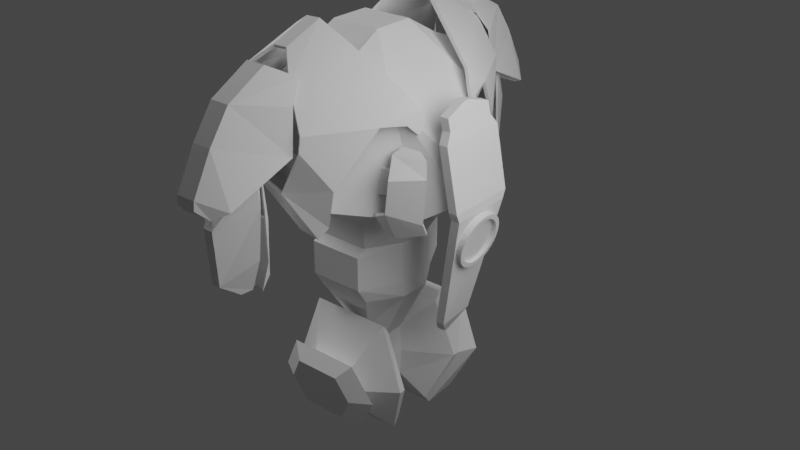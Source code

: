 # Source: p03_RamosD_Droid.blend  (saved by Blender 3.3.6; exported with 4.5.12 LTS)
import bpy
from mathutils import Matrix  # noqa: F401  (used for matrix-valued properties, if any)

bpy.ops.wm.read_factory_settings(use_empty=True)
scene = bpy.context.scene
scene.name = 'Scene'

# ---- collections
col_collection = bpy.data.collections.new('Collection'); scene.collection.children.link(col_collection)

# ---- world
world_world = bpy.data.worlds.new('World'); scene.world = world_world
world_world.use_nodes = True; world_world.node_tree.nodes.clear()
_N = world_world.node_tree.nodes; _L = world_world.node_tree.links
n0 = _N.new('ShaderNodeOutputWorld'); n0.name = 'World Output'; n0.location = (300, 300)
n1 = _N.new('ShaderNodeBackground'); n1.name = 'Background'; n1.location = (10, 300)
n1.inputs[0].default_value = (0.05088, 0.05088, 0.05088, 1.0)
_L.new(n1.outputs[0], n0.inputs[0])
n0.is_active_output = True
world_world.color = (0.05088, 0.05088, 0.05088)
world_world.use_sun_shadow = False
world_world.sun_shadow_jitter_overblur = 0.0

# ---- lights
light_area = bpy.data.lights.new('Area', 'AREA')
light_area.transmission_factor = 0.0
light_area.energy = 7.854
light_area.shadow_soft_size = 1.0
light_area.shadow_maximum_resolution = 0.006
light_area.use_absolute_resolution = True
light_area.size = 1.0
light_area.size_y = 1.0
light_area_001 = bpy.data.lights.new('Area.001', 'AREA')
light_area_001.transmission_factor = 0.0
light_area_001.energy = 7.854
light_area_001.shadow_soft_size = 1.0
light_area_001.shadow_maximum_resolution = 0.006
light_area_001.use_absolute_resolution = True
light_area_001.size = 1.0
light_area_001.size_y = 1.0

# ---- meshes
me_cube_001 = bpy.data.meshes.new('Cube.001')
me_cube_001.from_pydata([(1.264, -1.0, -0.8108), (0.9398, -1.0, 0.8667), (1.264, 1.0, -0.8108), (0.9398, 1.0, 0.8667), (1.509, -1.0, -0.8097), (1.184, -1.0, 0.8667), (1.509, 1.0, -0.8097), (1.184, 1.0, 0.8667), (0.8662, -0.7965, 1.148), (0.8662, 0.7965, 1.148), (1.11, 0.7965, 1.148), (1.11, -0.7965, 1.148), (0.7915, -0.7965, 1.481), (0.7915, 0.7965, 1.481), (1.036, 0.7965, 1.481), (1.036, -0.7965, 1.481), (0.7292, -0.09352, 1.7), (0.7292, 0.09352, 1.7), (0.973, 0.09352, 1.7), (0.973, -0.09352, 1.7), (1.264, 0.8997, -1.051), (1.264, -0.8997, -1.051), (1.509, 0.8997, -1.05), (1.509, -0.8997, -1.05), (0.5423, 0.5615, -4.32), (0.5994, -0.5615, -4.348), (0.7864, 0.5615, -4.32), (0.8434, -0.5615, -4.348), (0.2748, 0.09656, -4.862), (0.2961, -0.09656, -4.872), (0.5188, 0.09656, -4.862), (0.5402, -0.09656, -4.872)], [], [(0, 1, 3, 2), (2, 3, 7, 6), (6, 7, 5, 4), (4, 5, 1, 0), (4, 0, 21, 23), (5, 7, 10, 11), (11, 10, 14, 15), (3, 1, 8, 9), (1, 5, 11, 8), (7, 3, 9, 10), (12, 15, 19, 16), (9, 8, 12, 13), (8, 11, 15, 12), (10, 9, 13, 14), (18, 17, 16, 19), (14, 13, 17, 18), (15, 14, 18, 19), (13, 12, 16, 17), (21, 20, 24, 25), (2, 6, 22, 20), (0, 2, 20, 21), (6, 4, 23, 22), (27, 25, 29, 31), (23, 21, 25, 27), (20, 22, 26, 24), (22, 23, 27, 26), (28, 30, 31, 29), (24, 26, 30, 28), (26, 27, 31, 30), (25, 24, 28, 29)])
_uv = me_cube_001.uv_layers.new(name='UVMap')
_uv.uv.foreach_set('vector', [0.375, 0.0, 0.625, 0.0, 0.625, 0.25, 0.375, 0.25, 0.375, 0.25, 0.625, 0.25, 0.625, 0.5, 0.375, 0.5, 0.375, 0.5, 0.625, 0.5, 0.625, 0.75, 0.375, 0.75, 0.375, 0.75, 0.625, 0.75, 0.625, 1.0, 0.375, 1.0, 0.375, 0.75, 0.375, 1.0, 0.375, 1.0, 0.375, 0.75, 0.625, 0.75, 0.625, 0.5, 0.625, 0.5, 0.625, 0.75, 0.625, 0.75, 0.625, 0.5, 0.625, 0.5, 0.625, 0.75, 0.625, 0.25, 0.625, 0.0, 0.625, 0.0, 0.625, 0.25, 0.625, 1.0, 0.625, 0.75, 0.625, 0.75, 0.625, 1.0, 0.625, 0.5, 0.625, 0.25, 0.625, 0.25, 0.625, 0.5, 0.625, 1.0, 0.625, 0.75, 0.625, 0.75, 0.625, 1.0, 0.625, 0.25, 0.625, 0.0, 0.625, 0.0, 0.625, 0.25, 0.625, 1.0, 0.625, 0.75, 0.625, 0.75, 0.625, 1.0, 0.625, 0.5, 0.625, 0.25, 0.625, 0.25, 0.625, 0.5, 0.625, 0.5, 0.875, 0.5, 0.875, 0.75, 0.625, 0.75, 0.625, 0.5, 0.625, 0.25, 0.625, 0.25, 0.625, 0.5, 0.625, 0.75, 0.625, 0.5, 0.625, 0.5, 0.625, 0.75, 0.625, 0.25, 0.625, 0.0, 0.625, 0.0, 0.625, 0.25, 0.375, 0.0, 0.375, 0.25, 0.375, 0.25, 0.375, 0.0, 0.375, 0.25, 0.375, 0.5, 0.375, 0.5, 0.375, 0.25, 0.375, 0.0, 0.375, 0.25, 0.375, 0.25, 0.375, 0.0, 0.375, 0.5, 0.375, 0.75, 0.375, 0.75, 0.375, 0.5, 0.375, 0.75, 0.375, 1.0, 0.375, 1.0, 0.375, 0.75, 0.375, 0.75, 0.375, 1.0, 0.375, 1.0, 0.375, 0.75, 0.375, 0.25, 0.375, 0.5, 0.375, 0.5, 0.375, 0.25, 0.375, 0.5, 0.375, 0.75, 0.375, 0.75, 0.375, 0.5, 0.125, 0.5, 0.375, 0.5, 0.375, 0.75, 0.125, 0.75, 0.375, 0.25, 0.375, 0.5, 0.375, 0.5, 0.375, 0.25, 0.375, 0.5, 0.375, 0.75, 0.375, 0.75, 0.375, 0.5, 0.375, 0.0, 0.375, 0.25, 0.375, 0.25, 0.375, 0.0])
me_cube_001.update()
me_cylinder_001 = bpy.data.meshes.new('Cylinder.001')
me_cylinder_001.from_pydata([(1.149e-07, 1.0, -0.1428), (-1.723e-08, 0.8315, 0.107), (0.1951, 0.9808, -0.1428), (0.1622, 0.8155, 0.107), (0.3827, 0.9239, -0.1428), (0.3182, 0.7682, 0.107), (0.5556, 0.8315, -0.1428), (0.4619, 0.6913, 0.107), (0.7071, 0.7071, -0.1428), (0.5879, 0.5879, 0.107), (0.8315, 0.5556, -0.1428), (0.6913, 0.4619, 0.107), (0.9239, 0.3827, -0.1428), (0.7682, 0.3182, 0.107), (0.9808, 0.1951, -0.1428), (0.8155, 0.1622, 0.107), (1.0, -7.451e-10, -0.1428), (0.8315, -7.451e-10, 0.107), (0.9808, -0.1951, -0.1428), (0.8155, -0.1622, 0.107), (0.9239, -0.3827, -0.1428), (0.7682, -0.3182, 0.107), (0.8315, -0.5556, -0.1428), (0.6913, -0.4619, 0.107), (0.7071, -0.7071, -0.1428), (0.5879, -0.5879, 0.107), (0.5556, -0.8315, -0.1428), (0.4619, -0.6913, 0.107), (0.3827, -0.9239, -0.1428), (0.3182, -0.7682, 0.107), (0.1951, -0.9808, -0.1428), (0.1622, -0.8155, 0.107), (1.149e-07, -1.0, -0.1428), (-1.723e-08, -0.8315, 0.107), (-0.1951, -0.9808, -0.1428), (-0.1622, -0.8155, 0.107), (-0.3827, -0.9239, -0.1428), (-0.3182, -0.7682, 0.107), (-0.5556, -0.8315, -0.1428), (-0.4619, -0.6913, 0.107), (-0.7071, -0.7071, -0.1428), (-0.5879, -0.5879, 0.107), (-0.8315, -0.5556, -0.1428), (-0.6913, -0.4619, 0.107), (-0.9239, -0.3827, -0.1428), (-0.7682, -0.3182, 0.107), (-0.9808, -0.1951, -0.1428), (-0.8155, -0.1622, 0.107), (-1.0, -7.451e-10, -0.1428), (-0.8315, -7.451e-10, 0.107), (-0.9808, 0.1951, -0.1428), (-0.8155, 0.1622, 0.107), (-0.9239, 0.3827, -0.1428), (-0.7682, 0.3182, 0.107), (-0.8315, 0.5556, -0.1428), (-0.6913, 0.4619, 0.107), (-0.7071, 0.7071, -0.1428), (-0.5879, 0.5879, 0.107), (-0.5556, 0.8315, -0.1428), (-0.4619, 0.6913, 0.107), (-0.3827, 0.9239, -0.1428), (-0.3182, 0.7682, 0.107), (-0.1951, 0.9808, -0.1428), (-0.1622, 0.8155, 0.107), (0.1951, 0.9808, 0.107), (-1.723e-08, 1.0, 0.107), (0.3827, 0.9239, 0.107), (0.5556, 0.8315, 0.107), (0.7071, 0.7071, 0.107), (0.8315, 0.5556, 0.107), (0.9239, 0.3827, 0.107), (0.9808, 0.1951, 0.107), (1.0, -7.451e-10, 0.107), (0.9808, -0.1951, 0.107), (0.9239, -0.3827, 0.107), (0.8315, -0.5556, 0.107), (0.7071, -0.7071, 0.107), (0.5556, -0.8315, 0.107), (0.3827, -0.9239, 0.107), (0.1951, -0.9808, 0.107), (-1.723e-08, -1.0, 0.107), (-0.1951, -0.9808, 0.107), (-0.3827, -0.9239, 0.107), (-0.5556, -0.8315, 0.107), (-0.7071, -0.7071, 0.107), (-0.8315, -0.5556, 0.107), (-0.9239, -0.3827, 0.107), (-0.9808, -0.1951, 0.107), (-1.0, -7.451e-10, 0.107), (-0.9808, 0.1951, 0.107), (-0.9239, 0.3827, 0.107), (-0.8315, 0.5556, 0.107), (-0.7071, 0.7071, 0.107), (-0.5556, 0.8315, 0.107), (-0.3827, 0.9239, 0.107), (-0.1951, 0.9808, 0.107), (-9.398e-05, -0.0004723, -0.03556), (-2.51e-08, -0.0004816, -0.03556), (-0.0001843, -0.0004449, -0.03556), (-0.0002677, -0.0004004, -0.03556), (-0.0003406, -0.0003406, -0.03556), (-0.0004004, -0.0002677, -0.03556), (-0.000445, -0.0001843, -0.03556), (-0.0004723, -9.397e-05, -0.03556), (-0.0004816, -7.451e-10, -0.03556), (-0.0004723, 9.397e-05, -0.03556), (-0.000445, 0.0001843, -0.03556), (-0.0004004, 0.0002677, -0.03556), (-0.0003406, 0.0003406, -0.03556), (-0.0002677, 0.0004004, -0.03556), (-0.0001843, 0.0004449, -0.03556), (-9.398e-05, 0.0004723, -0.03556), (-2.51e-08, 0.0004816, -0.03556), (9.395e-05, 0.0004723, -0.03556), (0.0001843, 0.0004449, -0.03556), (0.0002677, 0.0004004, -0.03556), (0.0003406, 0.0003406, -0.03556), (0.0004003, 0.0002677, -0.03556), (0.0004449, 0.0001843, -0.03556), (0.0004723, 9.397e-05, -0.03556), (0.0004816, -7.451e-10, -0.03556), (0.0004723, -9.397e-05, -0.03556), (0.0004449, -0.0001843, -0.03556), (0.0004003, -0.0002677, -0.03556), (0.0003406, -0.0003406, -0.03556), (0.0002677, -0.0004004, -0.03556), (0.0001843, -0.0004449, -0.03556), (9.396e-05, -0.0004724, -0.03556), (0.1622, 0.8155, -0.03556), (-2.51e-08, 0.8315, -0.03556), (0.3182, 0.7682, -0.03556), (0.4619, 0.6913, -0.03556), (0.5879, 0.5879, -0.03556), (0.6913, 0.4619, -0.03556), (0.7682, 0.3182, -0.03556), (0.8155, 0.1622, -0.03556), (0.8315, -7.451e-10, -0.03556), (0.8155, -0.1622, -0.03556), (0.7682, -0.3182, -0.03556), (0.6913, -0.4619, -0.03556), (0.5879, -0.5879, -0.03556), (0.4619, -0.6913, -0.03556), (0.3182, -0.7682, -0.03556), (0.1622, -0.8155, -0.03556), (-2.51e-08, -0.8315, -0.03556), (-0.1622, -0.8155, -0.03556), (-0.3182, -0.7682, -0.03556), (-0.4619, -0.6913, -0.03556), (-0.5879, -0.5879, -0.03556), (-0.6913, -0.4619, -0.03556), (-0.7682, -0.3182, -0.03556), (-0.8155, -0.1622, -0.03556), (-0.8315, -7.451e-10, -0.03556), (-0.8155, 0.1622, -0.03556), (-0.7682, 0.3182, -0.03556), (-0.6913, 0.4619, -0.03556), (-0.5879, 0.5879, -0.03556), (-0.4619, 0.6913, -0.03556), (-0.3182, 0.7682, -0.03556), (-0.1622, 0.8155, -0.03556)], [], [(0, 65, 64, 2), (2, 64, 66, 4), (4, 66, 67, 6), (6, 67, 68, 8), (8, 68, 69, 10), (10, 69, 70, 12), (12, 70, 71, 14), (14, 71, 72, 16), (16, 72, 73, 18), (18, 73, 74, 20), (20, 74, 75, 22), (22, 75, 76, 24), (24, 76, 77, 26), (26, 77, 78, 28), (28, 78, 79, 30), (30, 79, 80, 32), (32, 80, 81, 34), (34, 81, 82, 36), (36, 82, 83, 38), (38, 83, 84, 40), (40, 84, 85, 42), (42, 85, 86, 44), (44, 86, 87, 46), (46, 87, 88, 48), (48, 88, 89, 50), (50, 89, 90, 52), (52, 90, 91, 54), (54, 91, 92, 56), (56, 92, 93, 58), (58, 93, 94, 60), (45, 43, 149, 150), (60, 94, 95, 62), (62, 95, 65, 0), (0, 2, 4, 6, 8, 10, 12, 14, 16, 18, 20, 22, 24, 26, 28, 30, 32, 34, 36, 38, 40, 42, 44, 46, 48, 50, 52, 54, 56, 58, 60, 62), (1, 3, 64, 65), (3, 5, 66, 64), (5, 7, 67, 66), (7, 9, 68, 67), (9, 11, 69, 68), (11, 13, 70, 69), (13, 15, 71, 70), (15, 17, 72, 71), (17, 19, 73, 72), (19, 21, 74, 73), (21, 23, 75, 74), (23, 25, 76, 75), (25, 27, 77, 76), (27, 29, 78, 77), (29, 31, 79, 78), (31, 33, 80, 79), (33, 35, 81, 80), (35, 37, 82, 81), (37, 39, 83, 82), (39, 41, 84, 83), (41, 43, 85, 84), (43, 45, 86, 85), (45, 47, 87, 86), (47, 49, 88, 87), (49, 51, 89, 88), (51, 53, 90, 89), (53, 55, 91, 90), (55, 57, 92, 91), (57, 59, 93, 92), (59, 61, 94, 93), (61, 63, 95, 94), (63, 1, 65, 95), (96, 97, 127, 126, 125, 124, 123, 122, 121, 120, 119, 118, 117, 116, 115, 114, 113, 112, 111, 110, 109, 108, 107, 106, 105, 104, 103, 102, 101, 100, 99, 98), (19, 17, 136, 137), (47, 45, 150, 151), (21, 19, 137, 138), (49, 47, 151, 152), (23, 21, 138, 139), (51, 49, 152, 153), (25, 23, 139, 140), (53, 51, 153, 154), (27, 25, 140, 141), (55, 53, 154, 155), (29, 27, 141, 142), (3, 1, 129, 128), (57, 55, 155, 156), (31, 29, 142, 143), (5, 3, 128, 130), (59, 57, 156, 157), (33, 31, 143, 144), (7, 5, 130, 131), (61, 59, 157, 158), (35, 33, 144, 145), (9, 7, 131, 132), (63, 61, 158, 159), (37, 35, 145, 146), (11, 9, 132, 133), (1, 63, 159, 129), (39, 37, 146, 147), (13, 11, 133, 134), (41, 39, 147, 148), (15, 13, 134, 135), (43, 41, 148, 149), (17, 15, 135, 136), (97, 96, 128, 129), (96, 98, 130, 128), (98, 99, 131, 130), (99, 100, 132, 131), (100, 101, 133, 132), (101, 102, 134, 133), (102, 103, 135, 134), (103, 104, 136, 135), (104, 105, 137, 136), (105, 106, 138, 137), (106, 107, 139, 138), (107, 108, 140, 139), (108, 109, 141, 140), (109, 110, 142, 141), (110, 111, 143, 142), (111, 112, 144, 143), (112, 113, 145, 144), (113, 114, 146, 145), (114, 115, 147, 146), (115, 116, 148, 147), (116, 117, 149, 148), (117, 118, 150, 149), (118, 119, 151, 150), (119, 120, 152, 151), (120, 121, 153, 152), (121, 122, 154, 153), (122, 123, 155, 154), (123, 124, 156, 155), (124, 125, 157, 156), (125, 126, 158, 157), (126, 127, 159, 158), (127, 97, 129, 159)])
_uv = me_cylinder_001.uv_layers.new(name='UVMap')
_uv.uv.foreach_set('vector', [1.0, 0.5, 1.0, 1.0, 0.9688, 1.0, 0.9688, 0.5, 0.9688, 0.5, 0.9688, 1.0, 0.9375, 1.0, 0.9375, 0.5, 0.9375, 0.5, 0.9375, 1.0, 0.9062, 1.0, 0.9062, 0.5, 0.9062, 0.5, 0.9062, 1.0, 0.875, 1.0, 0.875, 0.5, 0.875, 0.5, 0.875, 1.0, 0.8438, 1.0, 0.8438, 0.5, 0.8438, 0.5, 0.8438, 1.0, 0.8125, 1.0, 0.8125, 0.5, 0.8125, 0.5, 0.8125, 1.0, 0.7812, 1.0, 0.7812, 0.5, 0.7812, 0.5, 0.7812, 1.0, 0.75, 1.0, 0.75, 0.5, 0.75, 0.5, 0.75, 1.0, 0.7188, 1.0, 0.7188, 0.5, 0.7188, 0.5, 0.7188, 1.0, 0.6875, 1.0, 0.6875, 0.5, 0.6875, 0.5, 0.6875, 1.0, 0.6562, 1.0, 0.6562, 0.5, 0.6562, 0.5, 0.6562, 1.0, 0.625, 1.0, 0.625, 0.5, 0.625, 0.5, 0.625, 1.0, 0.5938, 1.0, 0.5938, 0.5, 0.5938, 0.5, 0.5938, 1.0, 0.5625, 1.0, 0.5625, 0.5, 0.5625, 0.5, 0.5625, 1.0, 0.5312, 1.0, 0.5312, 0.5, 0.5312, 0.5, 0.5312, 1.0, 0.5, 1.0, 0.5, 0.5, 0.5, 0.5, 0.5, 1.0, 0.4688, 1.0, 0.4688, 0.5, 0.4688, 0.5, 0.4688, 1.0, 0.4375, 1.0, 0.4375, 0.5, 0.4375, 0.5, 0.4375, 1.0, 0.4062, 1.0, 0.4062, 0.5, 0.4062, 0.5, 0.4062, 1.0, 0.375, 1.0, 0.375, 0.5, 0.375, 0.5, 0.375, 1.0, 0.3438, 1.0, 0.3438, 0.5, 0.3438, 0.5, 0.3438, 1.0, 0.3125, 1.0, 0.3125, 0.5, 0.3125, 0.5, 0.3125, 1.0, 0.2812, 1.0, 0.2812, 0.5, 0.2812, 0.5, 0.2812, 1.0, 0.25, 1.0, 0.25, 0.5, 0.25, 0.5, 0.25, 1.0, 0.2188, 1.0, 0.2188, 0.5, 0.2188, 0.5, 0.2188, 1.0, 0.1875, 1.0, 0.1875, 0.5, 0.1875, 0.5, 0.1875, 1.0, 0.1562, 1.0, 0.1562, 0.5, 0.1562, 0.5, 0.1562, 1.0, 0.125, 1.0, 0.125, 0.5, 0.125, 0.5, 0.125, 1.0, 0.09375, 1.0, 0.09375, 0.5, 0.09375, 0.5, 0.09375, 1.0, 0.0625, 1.0, 0.0625, 0.5, 0.06564, 0.1736, 0.08408, 0.1391, 0.08408, 0.1391, 0.06564, 0.1736, 0.0625, 0.5, 0.0625, 1.0, 0.03125, 1.0, 0.03125, 0.5, 0.03125, 0.5, 0.03125, 1.0, 0.0, 1.0, 0.0, 0.5, 0.75, 0.49, 0.7968, 0.4854, 0.8418, 0.4717, 0.8833, 0.4496, 0.9197, 0.4197, 0.9496, 0.3833, 0.9717, 0.3418, 0.9854, 0.2968, 0.99, 0.25, 0.9854, 0.2032, 0.9717, 0.1582, 0.9496, 0.1167, 0.9197, 0.08029, 0.8833, 0.05045, 0.8418, 0.02827, 0.7968, 0.01461, 0.75, 0.01, 0.7032, 0.01461, 0.6582, 0.02827, 0.6167, 0.05045, 0.5803, 0.08029, 0.5504, 0.1167, 0.5283, 0.1582, 0.5146, 0.2032, 0.51, 0.25, 0.5146, 0.2968, 0.5283, 0.3418, 0.5504, 0.3833, 0.5803, 0.4197, 0.6167, 0.4496, 0.6582, 0.4717, 0.7032, 0.4854, 0.25, 0.4496, 0.2889, 0.4457, 0.2968, 0.4854, 0.25, 0.49, 0.2889, 0.4457, 0.3264, 0.4344, 0.3418, 0.4717, 0.2968, 0.4854, 0.3264, 0.4344, 0.3609, 0.4159, 0.3833, 0.4496, 0.3418, 0.4717, 0.3609, 0.4159, 0.3911, 0.3911, 0.4197, 0.4197, 0.3833, 0.4496, 0.3911, 0.3911, 0.4159, 0.3609, 0.4496, 0.3833, 0.4197, 0.4197, 0.4159, 0.3609, 0.4344, 0.3264, 0.4717, 0.3418, 0.4496, 0.3833, 0.4344, 0.3264, 0.4457, 0.2889, 0.4854, 0.2968, 0.4717, 0.3418, 0.4457, 0.2889, 0.4496, 0.25, 0.49, 0.25, 0.4854, 0.2968, 0.4496, 0.25, 0.4457, 0.2111, 0.4854, 0.2032, 0.49, 0.25, 0.4457, 0.2111, 0.4344, 0.1736, 0.4717, 0.1582, 0.4854, 0.2032, 0.4344, 0.1736, 0.4159, 0.1391, 0.4496, 0.1167, 0.4717, 0.1582, 0.4159, 0.1391, 0.3911, 0.1089, 0.4197, 0.08029, 0.4496, 0.1167, 0.3911, 0.1089, 0.3609, 0.08408, 0.3833, 0.05045, 0.4197, 0.08029, 0.3609, 0.08408, 0.3264, 0.06564, 0.3418, 0.02827, 0.3833, 0.05045, 0.3264, 0.06564, 0.2889, 0.05428, 0.2968, 0.01461, 0.3418, 0.02827, 0.2889, 0.05428, 0.25, 0.05045, 0.25, 0.01, 0.2968, 0.01461, 0.25, 0.05045, 0.2111, 0.05428, 0.2032, 0.01461, 0.25, 0.01, 0.2111, 0.05428, 0.1736, 0.06564, 0.1582, 0.02827, 0.2032, 0.01461, 0.1736, 0.06564, 0.1391, 0.08408, 0.1167, 0.05045, 0.1582, 0.02827, 0.1391, 0.08408, 0.1089, 0.1089, 0.08029, 0.08029, 0.1167, 0.05045, 0.1089, 0.1089, 0.08408, 0.1391, 0.05045, 0.1167, 0.08029, 0.08029, 0.08408, 0.1391, 0.06564, 0.1736, 0.02827, 0.1582, 0.05045, 0.1167, 0.06564, 0.1736, 0.05428, 0.2111, 0.01461, 0.2032, 0.02827, 0.1582, 0.05428, 0.2111, 0.05045, 0.25, 0.01, 0.25, 0.01461, 0.2032, 0.05045, 0.25, 0.05428, 0.2889, 0.01461, 0.2968, 0.01, 0.25, 0.05428, 0.2889, 0.06564, 0.3264, 0.02827, 0.3418, 0.01461, 0.2968, 0.06564, 0.3264, 0.08408, 0.3609, 0.05045, 0.3833, 0.02827, 0.3418, 0.08408, 0.3609, 0.1089, 0.3911, 0.08029, 0.4197, 0.05045, 0.3833, 0.1089, 0.3911, 0.1391, 0.4159, 0.1167, 0.4496, 0.08029, 0.4197, 0.1391, 0.4159, 0.1736, 0.4344, 0.1582, 0.4717, 0.1167, 0.4496, 0.1736, 0.4344, 0.2111, 0.4457, 0.2032, 0.4854, 0.1582, 0.4717, 0.2111, 0.4457, 0.25, 0.4496, 0.25, 0.49, 0.2032, 0.4854, 0.25, 0.2499, 0.25, 0.2499, 0.25, 0.2499, 0.25, 0.2499, 0.2501, 0.2499, 0.2501, 0.2499, 0.2501, 0.2499, 0.2501, 0.25, 0.2501, 0.25, 0.2501, 0.25, 0.2501, 0.25, 0.2501, 0.25, 0.2501, 0.2501, 0.2501, 0.2501, 0.2501, 0.2501, 0.25, 0.2501, 0.25, 0.2501, 0.25, 0.2501, 0.25, 0.2501, 0.25, 0.2501, 0.2499, 0.2501, 0.2499, 0.2501, 0.2499, 0.2501, 0.2499, 0.25, 0.2499, 0.25, 0.2499, 0.25, 0.2499, 0.25, 0.2499, 0.25, 0.2499, 0.2499, 0.2499, 0.2499, 0.2499, 0.2499, 0.25, 0.2499, 0.4457, 0.2111, 0.4496, 0.25, 0.4496, 0.25, 0.4457, 0.2111, 0.05428, 0.2111, 0.06564, 0.1736, 0.06564, 0.1736, 0.05428, 0.2111, 0.4344, 0.1736, 0.4457, 0.2111, 0.4457, 0.2111, 0.4344, 0.1736, 0.05045, 0.25, 0.05428, 0.2111, 0.05428, 0.2111, 0.05045, 0.25, 0.4159, 0.1391, 0.4344, 0.1736, 0.4344, 0.1736, 0.4159, 0.1391, 0.05428, 0.2889, 0.05045, 0.25, 0.05045, 0.25, 0.05428, 0.2889, 0.3911, 0.1089, 0.4159, 0.1391, 0.4159, 0.1391, 0.3911, 0.1089, 0.06564, 0.3264, 0.05428, 0.2889, 0.05428, 0.2889, 0.06564, 0.3264, 0.3609, 0.08408, 0.3911, 0.1089, 0.3911, 0.1089, 0.3609, 0.08408, 0.08408, 0.3609, 0.06564, 0.3264, 0.06564, 0.3264, 0.08408, 0.3609, 0.3264, 0.06564, 0.3609, 0.08408, 0.3609, 0.08408, 0.3264, 0.06564, 0.2889, 0.4457, 0.25, 0.4496, 0.25, 0.4496, 0.2889, 0.4457, 0.1089, 0.3911, 0.08408, 0.3609, 0.08408, 0.3609, 0.1089, 0.3911, 0.2889, 0.05428, 0.3264, 0.06564, 0.3264, 0.06564, 0.2889, 0.05428, 0.3264, 0.4344, 0.2889, 0.4457, 0.2889, 0.4457, 0.3264, 0.4344, 0.1391, 0.4159, 0.1089, 0.3911, 0.1089, 0.3911, 0.1391, 0.4159, 0.25, 0.05045, 0.2889, 0.05428, 0.2889, 0.05428, 0.25, 0.05045, 0.3609, 0.4159, 0.3264, 0.4344, 0.3264, 0.4344, 0.3609, 0.4159, 0.1736, 0.4344, 0.1391, 0.4159, 0.1391, 0.4159, 0.1736, 0.4344, 0.2111, 0.05428, 0.25, 0.05045, 0.25, 0.05045, 0.2111, 0.05428, 0.3911, 0.3911, 0.3609, 0.4159, 0.3609, 0.4159, 0.3911, 0.3911, 0.2111, 0.4457, 0.1736, 0.4344, 0.1736, 0.4344, 0.2111, 0.4457, 0.1736, 0.06564, 0.2111, 0.05428, 0.2111, 0.05428, 0.1736, 0.06564, 0.4159, 0.3609, 0.3911, 0.3911, 0.3911, 0.3911, 0.4159, 0.3609, 0.25, 0.4496, 0.2111, 0.4457, 0.2111, 0.4457, 0.25, 0.4496, 0.1391, 0.08408, 0.1736, 0.06564, 0.1736, 0.06564, 0.1391, 0.08408, 0.4344, 0.3264, 0.4159, 0.3609, 0.4159, 0.3609, 0.4344, 0.3264, 0.1089, 0.1089, 0.1391, 0.08408, 0.1391, 0.08408, 0.1089, 0.1089, 0.4457, 0.2889, 0.4344, 0.3264, 0.4344, 0.3264, 0.4457, 0.2889, 0.08408, 0.1391, 0.1089, 0.1089, 0.1089, 0.1089, 0.08408, 0.1391, 0.4496, 0.25, 0.4457, 0.2889, 0.4457, 0.2889, 0.4496, 0.25, 0.25, 0.2499, 0.25, 0.2499, 0.2889, 0.4457, 0.25, 0.4496, 0.25, 0.2499, 0.25, 0.2499, 0.3264, 0.4344, 0.2889, 0.4457, 0.25, 0.2499, 0.2499, 0.2499, 0.3609, 0.4159, 0.3264, 0.4344, 0.2499, 0.2499, 0.2499, 0.2499, 0.3911, 0.3911, 0.3609, 0.4159, 0.2499, 0.2499, 0.2499, 0.2499, 0.4159, 0.3609, 0.3911, 0.3911, 0.2499, 0.2499, 0.2499, 0.25, 0.4344, 0.3264, 0.4159, 0.3609, 0.2499, 0.25, 0.2499, 0.25, 0.4457, 0.2889, 0.4344, 0.3264, 0.2499, 0.25, 0.2499, 0.25, 0.4496, 0.25, 0.4457, 0.2889, 0.2499, 0.25, 0.2499, 0.25, 0.4457, 0.2111, 0.4496, 0.25, 0.2499, 0.25, 0.2499, 0.25, 0.4344, 0.1736, 0.4457, 0.2111, 0.2499, 0.25, 0.2499, 0.2501, 0.4159, 0.1391, 0.4344, 0.1736, 0.2499, 0.2501, 0.2499, 0.2501, 0.3911, 0.1089, 0.4159, 0.1391, 0.2499, 0.2501, 0.2499, 0.2501, 0.3609, 0.08408, 0.3911, 0.1089, 0.2499, 0.2501, 0.25, 0.2501, 0.3264, 0.06564, 0.3609, 0.08408, 0.25, 0.2501, 0.25, 0.2501, 0.2889, 0.05428, 0.3264, 0.06564, 0.25, 0.2501, 0.25, 0.2501, 0.25, 0.05045, 0.2889, 0.05428, 0.25, 0.2501, 0.25, 0.2501, 0.2111, 0.05428, 0.25, 0.05045, 0.25, 0.2501, 0.25, 0.2501, 0.1736, 0.06564, 0.2111, 0.05428, 0.25, 0.2501, 0.2501, 0.2501, 0.1391, 0.08408, 0.1736, 0.06564, 0.2501, 0.2501, 0.2501, 0.2501, 0.1089, 0.1089, 0.1391, 0.08408, 0.2501, 0.2501, 0.2501, 0.2501, 0.08408, 0.1391, 0.1089, 0.1089, 0.2501, 0.2501, 0.2501, 0.25, 0.06564, 0.1736, 0.08408, 0.1391, 0.2501, 0.25, 0.2501, 0.25, 0.05428, 0.2111, 0.06564, 0.1736, 0.2501, 0.25, 0.2501, 0.25, 0.05045, 0.25, 0.05428, 0.2111, 0.2501, 0.25, 0.2501, 0.25, 0.05428, 0.2889, 0.05045, 0.25, 0.2501, 0.25, 0.2501, 0.25, 0.06564, 0.3264, 0.05428, 0.2889, 0.2501, 0.25, 0.2501, 0.2499, 0.08408, 0.3609, 0.06564, 0.3264, 0.2501, 0.2499, 0.2501, 0.2499, 0.1089, 0.3911, 0.08408, 0.3609, 0.2501, 0.2499, 0.2501, 0.2499, 0.1391, 0.4159, 0.1089, 0.3911, 0.2501, 0.2499, 0.25, 0.2499, 0.1736, 0.4344, 0.1391, 0.4159, 0.25, 0.2499, 0.25, 0.2499, 0.2111, 0.4457, 0.1736, 0.4344, 0.25, 0.2499, 0.25, 0.2499, 0.25, 0.4496, 0.2111, 0.4457])
me_cylinder_001.update()
me_plane = bpy.data.meshes.new('Plane')
me_plane.from_pydata([(-0.8249, 1.318, 0.2065), (-0.9257, 1.699, -0.544), (-0.4605, 2.143, -0.3059), (0.4158, 2.141, -0.4153), (-0.4701, 1.515, 0.3756), (0.7306, 1.481, 0.2442), (-0.982, 1.257, -0.02336), (-1.066, 1.439, -0.4183), (1.235, 1.65, -0.4866), (1.071, 1.29, 0.2191), (0.5075, 2.203, -0.6785), (1.007, 1.867, -0.6668), (-0.8249, -1.318, 0.2065), (-0.9257, -1.699, -0.544), (-0.4605, -2.143, -0.3059), (0.4158, -2.141, -0.4153), (-0.4701, -1.515, 0.3756), (0.7306, -1.481, 0.2442), (-0.982, -1.257, -0.02336), (-1.066, -1.439, -0.4183), (1.235, -1.65, -0.4866), (1.071, -1.29, 0.2191), (0.5075, -2.203, -0.6785), (1.007, -1.867, -0.6668), (-0.7621, 1.266, 0.1675), (-0.8626, 1.647, -0.5828), (-0.4327, 2.072, -0.3682), (0.3855, 2.069, -0.4656), (-0.437, 1.445, 0.315), (0.6996, 1.412, 0.1909), (-0.9159, 1.207, -0.05853), (-0.9997, 1.389, -0.4535), (1.191, 1.583, -0.5274), (1.028, 1.224, 0.1746), (0.4616, 2.132, -0.7093), (0.9613, 1.796, -0.6976), (-0.7621, -1.266, 0.1675), (-0.8626, -1.647, -0.5828), (-0.4327, -2.072, -0.3682), (0.3855, -2.069, -0.4656), (-0.437, -1.445, 0.315), (0.6996, -1.412, 0.1909), (-0.9159, -1.207, -0.05853), (-0.9997, -1.389, -0.4535), (1.191, -1.583, -0.5274), (1.028, -1.224, 0.1746), (0.4616, -2.132, -0.7093), (0.9613, -1.796, -0.6976)], [], [(4, 5, 3, 2), (4, 2, 1, 0), (0, 1, 7, 6), (3, 5, 9, 8), (3, 8, 11, 10), (16, 14, 15, 17), (16, 12, 13, 14), (12, 18, 19, 13), (15, 20, 21, 17), (15, 22, 23, 20), (28, 26, 27, 29), (28, 24, 25, 26), (24, 30, 31, 25), (27, 32, 33, 29), (27, 34, 35, 32), (40, 41, 39, 38), (40, 38, 37, 36), (36, 37, 43, 42), (39, 41, 45, 44), (39, 44, 47, 46), (1, 2, 26, 25), (4, 0, 24, 28), (2, 3, 27, 26), (5, 4, 28, 29), (6, 7, 31, 30), (0, 6, 30, 24), (7, 1, 25, 31), (8, 9, 33, 32), (9, 5, 29, 33), (10, 11, 35, 34), (3, 10, 34, 27), (11, 8, 32, 35), (14, 13, 37, 38), (12, 16, 40, 36), (15, 14, 38, 39), (16, 17, 41, 40), (19, 18, 42, 43), (18, 12, 36, 42), (13, 19, 43, 37), (21, 20, 44, 45), (17, 21, 45, 41), (23, 22, 46, 47), (22, 15, 39, 46), (20, 23, 47, 44)])
_uv = me_plane.uv_layers.new(name='UVMap')
_uv.uv.foreach_set('vector', [0.0, 0.5, 1.0, 0.5, 1.0, 1.0, 0.0, 1.0, 0.0, 0.5, 0.0, 1.0, 0.0, 1.0, 0.0, 0.5, 0.0, 0.5, 0.0, 1.0, 0.0, 1.0, 0.0, 0.5, 1.0, 1.0, 1.0, 0.5, 1.0, 0.5, 1.0, 1.0, 1.0, 1.0, 1.0, 1.0, 1.0, 1.0, 1.0, 1.0, 0.0, 0.5, 0.0, 1.0, 1.0, 1.0, 1.0, 0.5, 0.0, 0.5, 0.0, 0.5, 0.0, 1.0, 0.0, 1.0, 0.0, 0.5, 0.0, 0.5, 0.0, 1.0, 0.0, 1.0, 1.0, 1.0, 1.0, 1.0, 1.0, 0.5, 1.0, 0.5, 1.0, 1.0, 1.0, 1.0, 1.0, 1.0, 1.0, 1.0, 0.0, 0.5, 0.0, 1.0, 1.0, 1.0, 1.0, 0.5, 0.0, 0.5, 0.0, 0.5, 0.0, 1.0, 0.0, 1.0, 0.0, 0.5, 0.0, 0.5, 0.0, 1.0, 0.0, 1.0, 1.0, 1.0, 1.0, 1.0, 1.0, 0.5, 1.0, 0.5, 1.0, 1.0, 1.0, 1.0, 1.0, 1.0, 1.0, 1.0, 0.0, 0.5, 1.0, 0.5, 1.0, 1.0, 0.0, 1.0, 0.0, 0.5, 0.0, 1.0, 0.0, 1.0, 0.0, 0.5, 0.0, 0.5, 0.0, 1.0, 0.0, 1.0, 0.0, 0.5, 1.0, 1.0, 1.0, 0.5, 1.0, 0.5, 1.0, 1.0, 1.0, 1.0, 1.0, 1.0, 1.0, 1.0, 1.0, 1.0, 0.0, 1.0, 0.0, 1.0, 0.0, 1.0, 0.0, 1.0, 0.0, 0.5, 0.0, 0.5, 0.0, 0.5, 0.0, 0.5, 0.0, 1.0, 1.0, 1.0, 1.0, 1.0, 0.0, 1.0, 1.0, 0.5, 0.0, 0.5, 0.0, 0.5, 1.0, 0.5, 0.0, 0.5, 0.0, 1.0, 0.0, 1.0, 0.0, 0.5, 0.0, 0.5, 0.0, 0.5, 0.0, 0.5, 0.0, 0.5, 0.0, 1.0, 0.0, 1.0, 0.0, 1.0, 0.0, 1.0, 1.0, 1.0, 1.0, 0.5, 1.0, 0.5, 1.0, 1.0, 1.0, 0.5, 1.0, 0.5, 1.0, 0.5, 1.0, 0.5, 1.0, 1.0, 1.0, 1.0, 1.0, 1.0, 1.0, 1.0, 1.0, 1.0, 1.0, 1.0, 1.0, 1.0, 1.0, 1.0, 1.0, 1.0, 1.0, 1.0, 1.0, 1.0, 1.0, 1.0, 0.0, 1.0, 0.0, 1.0, 0.0, 1.0, 0.0, 1.0, 0.0, 0.5, 0.0, 0.5, 0.0, 0.5, 0.0, 0.5, 1.0, 1.0, 0.0, 1.0, 0.0, 1.0, 1.0, 1.0, 0.0, 0.5, 1.0, 0.5, 1.0, 0.5, 0.0, 0.5, 0.0, 1.0, 0.0, 0.5, 0.0, 0.5, 0.0, 1.0, 0.0, 0.5, 0.0, 0.5, 0.0, 0.5, 0.0, 0.5, 0.0, 1.0, 0.0, 1.0, 0.0, 1.0, 0.0, 1.0, 1.0, 0.5, 1.0, 1.0, 1.0, 1.0, 1.0, 0.5, 1.0, 0.5, 1.0, 0.5, 1.0, 0.5, 1.0, 0.5, 1.0, 1.0, 1.0, 1.0, 1.0, 1.0, 1.0, 1.0, 1.0, 1.0, 1.0, 1.0, 1.0, 1.0, 1.0, 1.0, 1.0, 1.0, 1.0, 1.0, 1.0, 1.0, 1.0, 1.0])
me_plane.update()
me_plane_001 = bpy.data.meshes.new('Plane.001')
me_plane_001.from_pydata([(0.2772, 0.8848, 1.572), (0.681, 2.853, 0.8574), (-0.6027, 2.307, 0.06411), (-0.1288, 2.677, 0.4767), (-0.9308, 1.473, 0.06884), (-0.5356, 1.269, 0.5755), (0.7439, 1.556, 1.515), (0.9749, 2.888, 0.8394), (0.5868, 0.7454, 1.747), (0.8259, 1.028, 1.692), (0.8355, 0.6786, 1.857), (1.015, 0.8664, 1.83), (1.79, 2.383, 1.149), (1.855, 2.912, 0.3804), (2.574, 2.337, 0.9677), (2.799, 2.483, 0.8341), (0.2772, -0.8848, 1.572), (0.681, -2.853, 0.8574), (-0.6027, -2.307, 0.06411), (-0.1288, -2.677, 0.4767), (-0.9308, -1.473, 0.06884), (-0.5356, -1.269, 0.5755), (0.7439, -1.556, 1.515), (0.9749, -2.888, 0.8394), (0.5868, -0.7454, 1.747), (0.8259, -1.028, 1.692), (0.8355, -0.6786, 1.857), (1.015, -0.8664, 1.83), (1.79, -2.383, 1.149), (1.855, -2.912, 0.3804), (2.574, -2.337, 0.9677), (2.799, -2.483, 0.8341), (0.1583, 0.8848, -1.345), (0.6867, 2.853, -0.8062), (-0.5925, 2.307, -0.2499), (-0.2477, 2.677, -0.6139), (-0.9204, 1.473, -0.2381), (-0.6545, 1.269, -0.7126), (0.7981, 0.7065, -1.23), (0.9635, 2.888, -0.7143), (1.95, 1.591, -0.9046), (1.593, 2.927, -0.3235), (2.722, 2.417, 0.4407), (1.806, 2.896, 0.1361), (0.1583, -0.8848, -1.345), (0.6867, -2.853, -0.8062), (-0.5925, -2.307, -0.2499), (-0.2477, -2.677, -0.6139), (-0.9204, -1.473, -0.2381), (-0.6545, -1.269, -0.7126), (0.7981, -0.7065, -1.23), (0.9635, -2.888, -0.7143), (1.95, -1.591, -0.9046), (1.593, -2.927, -0.3235), (2.712, -2.523, 0.4459), (1.799, -2.901, 0.1256), (0.3019, 0.8643, 1.521), (0.7071, 2.83, 0.8076), (-0.5469, 2.286, 0.03867), (-0.0906, 2.659, 0.4338), (-0.8743, 1.452, 0.04746), (-0.4964, 1.251, 0.5334), (0.7586, 1.528, 1.461), (0.9798, 2.854, 0.7879), (0.6037, 0.7242, 1.693), (0.8427, 1.007, 1.638), (0.8524, 0.6543, 1.805), (1.032, 0.8421, 1.778), (1.785, 2.342, 1.105), (1.831, 2.849, 0.3596), (2.567, 2.29, 0.9306), (2.777, 2.421, 0.8153), (0.3019, -0.8643, 1.521), (0.7071, -2.83, 0.8076), (-0.5469, -2.286, 0.03867), (-0.0906, -2.659, 0.4338), (-0.8743, -1.452, 0.04746), (-0.4964, -1.251, 0.5334), (0.7586, -1.528, 1.461), (0.9798, -2.854, 0.7879), (0.6037, -0.7242, 1.693), (0.8427, -1.007, 1.638), (0.8524, -0.6543, 1.805), (1.032, -0.8421, 1.778), (1.785, -2.342, 1.105), (1.836, -2.852, 0.3559), (2.567, -2.29, 0.9306), (2.782, -2.425, 0.8101), (0.1611, 0.8692, -1.283), (0.6861, 2.838, -0.744), (-0.5374, 2.287, -0.2283), (-0.2145, 2.659, -0.5626), (-0.8648, 1.452, -0.2195), (-0.618, 1.251, -0.6652), (0.784, 0.6922, -1.174), (0.9498, 2.872, -0.6579), (1.927, 1.567, -0.8502), (1.564, 2.899, -0.275), (2.687, 2.37, 0.4629), (1.769, 2.855, 0.1652), (0.1611, -0.8692, -1.283), (0.6861, -2.838, -0.744), (-0.5374, -2.287, -0.2283), (-0.2145, -2.659, -0.5626), (-0.8648, -1.452, -0.2195), (-0.618, -1.251, -0.6652), (0.784, -0.6922, -1.174), (0.9498, -2.872, -0.6579), (1.928, -1.567, -0.85), (1.565, -2.899, -0.2748), (2.679, -2.469, 0.4625), (1.762, -2.856, 0.1548)], [], [(4, 5, 3, 2), (3, 5, 0, 1), (1, 0, 6, 7), (6, 0, 8, 9), (9, 8, 10, 11), (7, 6, 12, 13), (13, 12, 14, 15), (20, 18, 19, 21), (19, 17, 16, 21), (17, 23, 22, 16), (22, 25, 24, 16), (25, 27, 26, 24), (23, 29, 28, 22), (29, 31, 30, 28), (36, 34, 35, 37), (35, 33, 32, 37), (33, 39, 38, 32), (20, 48, 46, 18), (29, 55, 54, 31), (39, 41, 40, 38), (41, 43, 42, 40), (48, 49, 47, 46), (47, 49, 44, 45), (45, 44, 50, 51), (4, 2, 34, 36), (13, 15, 42, 43), (51, 50, 52, 53), (53, 52, 54, 55), (60, 58, 59, 61), (59, 57, 56, 61), (57, 63, 62, 56), (62, 65, 64, 56), (65, 67, 66, 64), (63, 69, 68, 62), (69, 71, 70, 68), (76, 77, 75, 74), (75, 77, 72, 73), (73, 72, 78, 79), (78, 72, 80, 81), (81, 80, 82, 83), (79, 78, 84, 85), (85, 84, 86, 87), (92, 93, 91, 90), (91, 93, 88, 89), (89, 88, 94, 95), (76, 74, 102, 104), (85, 87, 110, 111), (95, 94, 96, 97), (97, 96, 98, 99), (104, 102, 103, 105), (103, 101, 100, 105), (101, 107, 106, 100), (60, 92, 90, 58), (69, 99, 98, 71), (107, 109, 108, 106), (109, 111, 110, 108), (0, 5, 61, 56), (3, 1, 57, 59), (2, 3, 59, 58), (5, 4, 60, 61), (1, 7, 63, 57), (6, 9, 65, 62), (8, 0, 56, 64), (11, 10, 66, 67), (9, 11, 67, 65), (10, 8, 64, 66), (7, 13, 69, 63), (12, 6, 62, 68), (15, 14, 70, 71), (14, 12, 68, 70), (21, 16, 72, 77), (17, 19, 75, 73), (19, 18, 74, 75), (20, 21, 77, 76), (23, 17, 73, 79), (25, 22, 78, 81), (16, 24, 80, 72), (26, 27, 83, 82), (27, 25, 81, 83), (24, 26, 82, 80), (29, 23, 79, 85), (22, 28, 84, 78), (30, 31, 87, 86), (28, 30, 86, 84), (37, 32, 88, 93), (33, 35, 91, 89), (35, 34, 90, 91), (36, 37, 93, 92), (39, 33, 89, 95), (32, 38, 94, 88), (13, 43, 99, 69), (48, 20, 76, 104), (42, 15, 71, 98), (41, 39, 95, 97), (38, 40, 96, 94), (43, 41, 97, 99), (40, 42, 98, 96), (44, 49, 105, 100), (47, 45, 101, 103), (46, 47, 103, 102), (49, 48, 104, 105), (45, 51, 107, 101), (50, 44, 100, 106), (18, 46, 102, 74), (34, 2, 58, 90), (4, 36, 92, 60), (55, 29, 85, 111), (31, 54, 110, 87), (51, 53, 109, 107), (52, 50, 106, 108), (53, 55, 111, 109), (54, 52, 108, 110)])
_uv = me_plane_001.uv_layers.new(name='UVMap')
_uv.uv.foreach_set('vector', [0.0, 0.5, 1.0, 0.5, 1.0, 1.0, 0.0, 1.0, 1.0, 1.0, 1.0, 0.5, 1.0, 0.5, 1.0, 1.0, 1.0, 1.0, 1.0, 0.5, 1.0, 0.5, 1.0, 1.0, 1.0, 0.5, 1.0, 0.5, 1.0, 0.5, 1.0, 0.5, 1.0, 0.5, 1.0, 0.5, 1.0, 0.5, 1.0, 0.5, 1.0, 1.0, 1.0, 0.5, 1.0, 0.5, 1.0, 1.0, 1.0, 1.0, 1.0, 0.5, 1.0, 0.5, 1.0, 1.0, 0.0, 0.5, 0.0, 1.0, 1.0, 1.0, 1.0, 0.5, 1.0, 1.0, 1.0, 1.0, 1.0, 0.5, 1.0, 0.5, 1.0, 1.0, 1.0, 1.0, 1.0, 0.5, 1.0, 0.5, 1.0, 0.5, 1.0, 0.5, 1.0, 0.5, 1.0, 0.5, 1.0, 0.5, 1.0, 0.5, 1.0, 0.5, 1.0, 0.5, 1.0, 1.0, 1.0, 1.0, 1.0, 0.5, 1.0, 0.5, 1.0, 1.0, 1.0, 1.0, 1.0, 0.5, 1.0, 0.5, 0.0, 0.5, 0.0, 1.0, 1.0, 1.0, 1.0, 0.5, 1.0, 1.0, 1.0, 1.0, 1.0, 0.5, 1.0, 0.5, 1.0, 1.0, 1.0, 1.0, 1.0, 0.5, 1.0, 0.5, 0.0, 0.5, 0.0, 0.5, 0.0, 1.0, 0.0, 1.0, 1.0, 1.0, 1.0, 1.0, 1.0, 0.5, 1.0, 1.0, 1.0, 1.0, 1.0, 1.0, 1.0, 0.5, 1.0, 0.5, 1.0, 1.0, 1.0, 1.0, 1.0, 0.5, 1.0, 0.5, 0.0, 0.5, 1.0, 0.5, 1.0, 1.0, 0.0, 1.0, 1.0, 1.0, 1.0, 0.5, 1.0, 0.5, 1.0, 1.0, 1.0, 1.0, 1.0, 0.5, 1.0, 0.5, 1.0, 1.0, 0.0, 0.5, 0.0, 1.0, 0.0, 1.0, 0.0, 0.5, 1.0, 1.0, 1.0, 1.0, 1.0, 0.5, 1.0, 1.0, 1.0, 1.0, 1.0, 0.5, 1.0, 0.5, 1.0, 1.0, 1.0, 1.0, 1.0, 0.5, 1.0, 0.5, 1.0, 1.0, 0.0, 0.5, 0.0, 1.0, 1.0, 1.0, 1.0, 0.5, 1.0, 1.0, 1.0, 1.0, 1.0, 0.5, 1.0, 0.5, 1.0, 1.0, 1.0, 1.0, 1.0, 0.5, 1.0, 0.5, 1.0, 0.5, 1.0, 0.5, 1.0, 0.5, 1.0, 0.5, 1.0, 0.5, 1.0, 0.5, 1.0, 0.5, 1.0, 0.5, 1.0, 1.0, 1.0, 1.0, 1.0, 0.5, 1.0, 0.5, 1.0, 1.0, 1.0, 1.0, 1.0, 0.5, 1.0, 0.5, 0.0, 0.5, 1.0, 0.5, 1.0, 1.0, 0.0, 1.0, 1.0, 1.0, 1.0, 0.5, 1.0, 0.5, 1.0, 1.0, 1.0, 1.0, 1.0, 0.5, 1.0, 0.5, 1.0, 1.0, 1.0, 0.5, 1.0, 0.5, 1.0, 0.5, 1.0, 0.5, 1.0, 0.5, 1.0, 0.5, 1.0, 0.5, 1.0, 0.5, 1.0, 1.0, 1.0, 0.5, 1.0, 0.5, 1.0, 1.0, 1.0, 1.0, 1.0, 0.5, 1.0, 0.5, 1.0, 1.0, 0.0, 0.5, 1.0, 0.5, 1.0, 1.0, 0.0, 1.0, 1.0, 1.0, 1.0, 0.5, 1.0, 0.5, 1.0, 1.0, 1.0, 1.0, 1.0, 0.5, 1.0, 0.5, 1.0, 1.0, 0.0, 0.5, 0.0, 1.0, 0.0, 1.0, 0.0, 0.5, 1.0, 1.0, 1.0, 1.0, 1.0, 0.5, 1.0, 1.0, 1.0, 1.0, 1.0, 0.5, 1.0, 0.5, 1.0, 1.0, 1.0, 1.0, 1.0, 0.5, 1.0, 0.5, 1.0, 1.0, 0.0, 0.5, 0.0, 1.0, 1.0, 1.0, 1.0, 0.5, 1.0, 1.0, 1.0, 1.0, 1.0, 0.5, 1.0, 0.5, 1.0, 1.0, 1.0, 1.0, 1.0, 0.5, 1.0, 0.5, 0.0, 0.5, 0.0, 0.5, 0.0, 1.0, 0.0, 1.0, 1.0, 1.0, 1.0, 1.0, 1.0, 0.5, 1.0, 1.0, 1.0, 1.0, 1.0, 1.0, 1.0, 0.5, 1.0, 0.5, 1.0, 1.0, 1.0, 1.0, 1.0, 0.5, 1.0, 0.5, 1.0, 0.5, 1.0, 0.5, 1.0, 0.5, 1.0, 0.5, 1.0, 1.0, 1.0, 1.0, 1.0, 1.0, 1.0, 1.0, 0.0, 1.0, 1.0, 1.0, 1.0, 1.0, 0.0, 1.0, 1.0, 0.5, 0.0, 0.5, 0.0, 0.5, 1.0, 0.5, 1.0, 1.0, 1.0, 1.0, 1.0, 1.0, 1.0, 1.0, 1.0, 0.5, 1.0, 0.5, 1.0, 0.5, 1.0, 0.5, 1.0, 0.5, 1.0, 0.5, 1.0, 0.5, 1.0, 0.5, 1.0, 0.5, 1.0, 0.5, 1.0, 0.5, 1.0, 0.5, 1.0, 0.5, 1.0, 0.5, 1.0, 0.5, 1.0, 0.5, 1.0, 0.5, 1.0, 0.5, 1.0, 0.5, 1.0, 0.5, 1.0, 1.0, 1.0, 1.0, 1.0, 1.0, 1.0, 1.0, 1.0, 0.5, 1.0, 0.5, 1.0, 0.5, 1.0, 0.5, 1.0, 1.0, 1.0, 0.5, 1.0, 0.5, 1.0, 1.0, 1.0, 0.5, 1.0, 0.5, 1.0, 0.5, 1.0, 0.5, 1.0, 0.5, 1.0, 0.5, 1.0, 0.5, 1.0, 0.5, 1.0, 1.0, 1.0, 1.0, 1.0, 1.0, 1.0, 1.0, 1.0, 1.0, 0.0, 1.0, 0.0, 1.0, 1.0, 1.0, 0.0, 0.5, 1.0, 0.5, 1.0, 0.5, 0.0, 0.5, 1.0, 1.0, 1.0, 1.0, 1.0, 1.0, 1.0, 1.0, 1.0, 0.5, 1.0, 0.5, 1.0, 0.5, 1.0, 0.5, 1.0, 0.5, 1.0, 0.5, 1.0, 0.5, 1.0, 0.5, 1.0, 0.5, 1.0, 0.5, 1.0, 0.5, 1.0, 0.5, 1.0, 0.5, 1.0, 0.5, 1.0, 0.5, 1.0, 0.5, 1.0, 0.5, 1.0, 0.5, 1.0, 0.5, 1.0, 0.5, 1.0, 1.0, 1.0, 1.0, 1.0, 1.0, 1.0, 1.0, 1.0, 0.5, 1.0, 0.5, 1.0, 0.5, 1.0, 0.5, 1.0, 0.5, 1.0, 1.0, 1.0, 1.0, 1.0, 0.5, 1.0, 0.5, 1.0, 0.5, 1.0, 0.5, 1.0, 0.5, 1.0, 0.5, 1.0, 0.5, 1.0, 0.5, 1.0, 0.5, 1.0, 1.0, 1.0, 1.0, 1.0, 1.0, 1.0, 1.0, 1.0, 1.0, 0.0, 1.0, 0.0, 1.0, 1.0, 1.0, 0.0, 0.5, 1.0, 0.5, 1.0, 0.5, 0.0, 0.5, 1.0, 1.0, 1.0, 1.0, 1.0, 1.0, 1.0, 1.0, 1.0, 0.5, 1.0, 0.5, 1.0, 0.5, 1.0, 0.5, 1.0, 1.0, 1.0, 1.0, 1.0, 1.0, 1.0, 1.0, 0.0, 0.5, 0.0, 0.5, 0.0, 0.5, 0.0, 0.5, 1.0, 0.5, 1.0, 1.0, 1.0, 1.0, 1.0, 0.5, 1.0, 1.0, 1.0, 1.0, 1.0, 1.0, 1.0, 1.0, 1.0, 0.5, 1.0, 0.5, 1.0, 0.5, 1.0, 0.5, 1.0, 1.0, 1.0, 1.0, 1.0, 1.0, 1.0, 1.0, 1.0, 0.5, 1.0, 0.5, 1.0, 0.5, 1.0, 0.5, 1.0, 0.5, 1.0, 0.5, 1.0, 0.5, 1.0, 0.5, 1.0, 1.0, 1.0, 1.0, 1.0, 1.0, 1.0, 1.0, 0.0, 1.0, 1.0, 1.0, 1.0, 1.0, 0.0, 1.0, 1.0, 0.5, 0.0, 0.5, 0.0, 0.5, 1.0, 0.5, 1.0, 1.0, 1.0, 1.0, 1.0, 1.0, 1.0, 1.0, 1.0, 0.5, 1.0, 0.5, 1.0, 0.5, 1.0, 0.5, 0.0, 1.0, 0.0, 1.0, 0.0, 1.0, 0.0, 1.0, 0.0, 1.0, 0.0, 1.0, 0.0, 1.0, 0.0, 1.0, 0.0, 0.5, 0.0, 0.5, 0.0, 0.5, 0.0, 0.5, 1.0, 1.0, 1.0, 1.0, 1.0, 1.0, 1.0, 1.0, 1.0, 1.0, 1.0, 0.5, 1.0, 0.5, 1.0, 1.0, 1.0, 1.0, 1.0, 1.0, 1.0, 1.0, 1.0, 1.0, 1.0, 0.5, 1.0, 0.5, 1.0, 0.5, 1.0, 0.5, 1.0, 1.0, 1.0, 1.0, 1.0, 1.0, 1.0, 1.0, 1.0, 0.5, 1.0, 0.5, 1.0, 0.5, 1.0, 0.5])
me_plane_001.use_mirror_y = True
me_plane_001.update()
me_plane_002 = bpy.data.meshes.new('Plane.002')
me_plane_002.from_pydata([(0.6972, 3.494, 0.9153), (0.1668, 5.061, 0.2444), (-1.138, 3.508, 0.2444), (-0.5896, 4.519, 0.2444), (-0.8476, 3.011, 0.7014), (-0.3454, 3.349, 0.845), (1.426, 5.049, 0.6996), (1.106, 5.568, 0.2444), (1.594, 5.311, 0.4156), (1.323, 5.588, 0.2444), (0.6972, -3.494, 0.9153), (0.1668, -5.061, 0.2444), (-1.138, -3.508, 0.2444), (-0.5896, -4.519, 0.2444), (-0.8476, -3.011, 0.7014), (-0.3454, -3.349, 0.845), (1.426, -5.049, 0.6996), (1.106, -5.568, 0.2444), (1.594, -5.311, 0.4156), (1.323, -5.588, 0.2444), (0.6972, 3.494, -0.9153), (0.1668, 5.061, -0.2444), (-1.138, 3.508, -0.2444), (-0.5896, 4.519, -0.2444), (-0.8476, 3.011, -0.6516), (-0.3454, 3.349, -0.845), (1.426, 5.049, -0.6996), (1.106, 5.568, -0.2444), (1.594, 5.311, -0.4156), (1.323, 5.588, -0.2444), (0.6972, -3.494, -0.9153), (0.1668, -5.061, -0.2444), (-1.138, -3.508, -0.2444), (-0.5896, -4.519, -0.2444), (-0.8476, -3.011, -0.6516), (-0.3454, -3.349, -0.845), (1.426, -5.049, -0.6996), (1.106, -5.568, -0.2444), (1.594, -5.311, -0.4156), (1.323, -5.588, -0.2444), (0.7063, 3.48, 0.879), (0.1889, 5.027, 0.2198), (-1.092, 3.505, 0.2278), (-0.5605, 4.49, 0.2216), (-0.8051, 3.009, 0.6679), (-0.3304, 3.334, 0.81), (1.439, 5.032, 0.6654), (1.122, 5.53, 0.2233), (1.595, 5.261, 0.3879), (1.313, 5.542, 0.2284), (0.7063, -3.48, 0.879), (0.1889, -5.027, 0.2198), (-1.104, -3.488, 0.2227), (-0.5605, -4.49, 0.2216), (-0.8265, -2.998, 0.6701), (-0.3304, -3.334, 0.81), (1.439, -5.032, 0.6654), (1.122, -5.53, 0.2233), (1.595, -5.261, 0.3879), (1.313, -5.542, 0.2284), (0.7063, 3.48, -0.879), (0.1889, 5.027, -0.2198), (-1.092, 3.505, -0.2276), (-0.5604, 4.49, -0.2215), (-0.8055, 3.01, -0.6191), (-0.3303, 3.335, -0.8098), (1.439, 5.032, -0.6654), (1.122, 5.53, -0.2233), (1.595, 5.261, -0.3879), (1.313, 5.542, -0.2284), (0.7063, -3.48, -0.879), (0.1889, -5.027, -0.2198), (-1.104, -3.489, -0.2224), (-0.5604, -4.49, -0.2215), (-0.8262, -2.999, -0.6201), (-0.3303, -3.335, -0.8098), (1.439, -5.032, -0.6654), (1.122, -5.53, -0.2233), (1.595, -5.261, -0.3879), (1.313, -5.542, -0.2284)], [], [(4, 5, 3, 2), (3, 5, 0, 1), (1, 0, 6, 7), (7, 6, 8, 9), (14, 12, 13, 15), (13, 11, 10, 15), (11, 17, 16, 10), (17, 19, 18, 16), (24, 22, 23, 25), (23, 21, 20, 25), (21, 27, 26, 20), (27, 29, 28, 26), (34, 35, 33, 32), (33, 35, 30, 31), (31, 30, 36, 37), (37, 36, 38, 39), (2, 3, 23, 22), (3, 1, 21, 23), (1, 7, 27, 21), (7, 9, 29, 27), (12, 32, 33, 13), (13, 33, 31, 11), (11, 31, 37, 17), (17, 37, 39, 19), (19, 39, 38, 18), (9, 8, 28, 29), (4, 2, 22, 24), (44, 42, 43, 45), (43, 41, 40, 45), (41, 47, 46, 40), (47, 49, 48, 46), (54, 55, 53, 52), (53, 55, 50, 51), (51, 50, 56, 57), (57, 56, 58, 59), (64, 65, 63, 62), (63, 65, 60, 61), (61, 60, 66, 67), (67, 66, 68, 69), (74, 72, 73, 75), (73, 71, 70, 75), (71, 77, 76, 70), (77, 79, 78, 76), (42, 62, 63, 43), (43, 63, 61, 41), (41, 61, 67, 47), (47, 67, 69, 49), (52, 53, 73, 72), (53, 51, 71, 73), (51, 57, 77, 71), (57, 59, 79, 77), (59, 58, 78, 79), (49, 69, 68, 48), (44, 64, 62, 42), (0, 5, 45, 40), (5, 4, 44, 45), (6, 0, 40, 46), (8, 6, 46, 48), (15, 10, 50, 55), (12, 14, 54, 52), (14, 15, 55, 54), (10, 16, 56, 50), (16, 18, 58, 56), (25, 20, 60, 65), (24, 25, 65, 64), (20, 26, 66, 60), (26, 28, 68, 66), (30, 35, 75, 70), (34, 32, 72, 74), (35, 34, 74, 75), (36, 30, 70, 76), (38, 36, 76, 78), (32, 12, 52, 72), (18, 38, 78, 58), (28, 8, 48, 68), (4, 24, 64, 44)])
_uv = me_plane_002.uv_layers.new(name='UVMap')
_uv.uv.foreach_set('vector', [0.0, 0.4959, 1.0, 0.4959, 1.0, 1.0, 0.0, 1.0, 1.0, 1.0, 1.0, 0.4959, 1.0, 0.4959, 1.0, 1.0, 1.0, 1.0, 1.0, 0.4959, 1.0, 0.4959, 1.0, 1.0, 1.0, 1.0, 1.0, 0.4959, 1.0, 0.4959, 1.0, 1.0, 0.0, 0.4959, 0.0, 1.0, 1.0, 1.0, 1.0, 0.4959, 1.0, 1.0, 1.0, 1.0, 1.0, 0.4959, 1.0, 0.4959, 1.0, 1.0, 1.0, 1.0, 1.0, 0.4959, 1.0, 0.4959, 1.0, 1.0, 1.0, 1.0, 1.0, 0.4959, 1.0, 0.4959, 0.0, 0.4959, 0.0, 1.0, 1.0, 1.0, 1.0, 0.4959, 1.0, 1.0, 1.0, 1.0, 1.0, 0.4959, 1.0, 0.4959, 1.0, 1.0, 1.0, 1.0, 1.0, 0.4959, 1.0, 0.4959, 1.0, 1.0, 1.0, 1.0, 1.0, 0.4959, 1.0, 0.4959, 0.0, 0.4959, 1.0, 0.4959, 1.0, 1.0, 0.0, 1.0, 1.0, 1.0, 1.0, 0.4959, 1.0, 0.4959, 1.0, 1.0, 1.0, 1.0, 1.0, 0.4959, 1.0, 0.4959, 1.0, 1.0, 1.0, 1.0, 1.0, 0.4959, 1.0, 0.4959, 1.0, 1.0, 0.0, 1.0, 1.0, 1.0, 1.0, 1.0, 0.0, 1.0, 1.0, 1.0, 1.0, 1.0, 1.0, 1.0, 1.0, 1.0, 1.0, 1.0, 1.0, 1.0, 1.0, 1.0, 1.0, 1.0, 1.0, 1.0, 1.0, 1.0, 1.0, 1.0, 1.0, 1.0, 0.0, 1.0, 0.0, 1.0, 1.0, 1.0, 1.0, 1.0, 1.0, 1.0, 1.0, 1.0, 1.0, 1.0, 1.0, 1.0, 1.0, 1.0, 1.0, 1.0, 1.0, 1.0, 1.0, 1.0, 1.0, 1.0, 1.0, 1.0, 1.0, 1.0, 1.0, 1.0, 1.0, 1.0, 1.0, 1.0, 1.0, 0.4959, 1.0, 0.4959, 1.0, 1.0, 1.0, 0.4959, 1.0, 0.4959, 1.0, 1.0, 0.0, 0.4959, 0.0, 1.0, 0.0, 1.0, 0.0, 0.4959, 0.0, 0.4959, 0.0, 1.0, 1.0, 1.0, 1.0, 0.4959, 1.0, 1.0, 1.0, 1.0, 1.0, 0.4959, 1.0, 0.4959, 1.0, 1.0, 1.0, 1.0, 1.0, 0.4959, 1.0, 0.4959, 1.0, 1.0, 1.0, 1.0, 1.0, 0.4959, 1.0, 0.4959, 0.0, 0.4959, 1.0, 0.4959, 1.0, 1.0, 0.0, 1.0, 1.0, 1.0, 1.0, 0.4959, 1.0, 0.4959, 1.0, 1.0, 1.0, 1.0, 1.0, 0.4959, 1.0, 0.4959, 1.0, 1.0, 1.0, 1.0, 1.0, 0.4959, 1.0, 0.4959, 1.0, 1.0, 0.0, 0.4959, 1.0, 0.4959, 1.0, 1.0, 0.0, 1.0, 1.0, 1.0, 1.0, 0.4959, 1.0, 0.4959, 1.0, 1.0, 1.0, 1.0, 1.0, 0.4959, 1.0, 0.4959, 1.0, 1.0, 1.0, 1.0, 1.0, 0.4959, 1.0, 0.4959, 1.0, 1.0, 0.0, 0.4959, 0.0, 1.0, 1.0, 1.0, 1.0, 0.4959, 1.0, 1.0, 1.0, 1.0, 1.0, 0.4959, 1.0, 0.4959, 1.0, 1.0, 1.0, 1.0, 1.0, 0.4959, 1.0, 0.4959, 1.0, 1.0, 1.0, 1.0, 1.0, 0.4959, 1.0, 0.4959, 0.0, 1.0, 0.0, 1.0, 1.0, 1.0, 1.0, 1.0, 1.0, 1.0, 1.0, 1.0, 1.0, 1.0, 1.0, 1.0, 1.0, 1.0, 1.0, 1.0, 1.0, 1.0, 1.0, 1.0, 1.0, 1.0, 1.0, 1.0, 1.0, 1.0, 1.0, 1.0, 0.0, 1.0, 1.0, 1.0, 1.0, 1.0, 0.0, 1.0, 1.0, 1.0, 1.0, 1.0, 1.0, 1.0, 1.0, 1.0, 1.0, 1.0, 1.0, 1.0, 1.0, 1.0, 1.0, 1.0, 1.0, 1.0, 1.0, 1.0, 1.0, 1.0, 1.0, 1.0, 1.0, 1.0, 1.0, 0.4959, 1.0, 0.4959, 1.0, 1.0, 1.0, 1.0, 1.0, 1.0, 1.0, 0.4959, 1.0, 0.4959, 0.0, 0.4959, 0.0, 0.4959, 0.0, 1.0, 0.0, 1.0, 1.0, 0.4959, 1.0, 0.4959, 1.0, 0.4959, 1.0, 0.4959, 1.0, 0.4959, 0.0, 0.4959, 0.0, 0.4959, 1.0, 0.4959, 1.0, 0.4959, 1.0, 0.4959, 1.0, 0.4959, 1.0, 0.4959, 1.0, 0.4959, 1.0, 0.4959, 1.0, 0.4959, 1.0, 0.4959, 1.0, 0.4959, 1.0, 0.4959, 1.0, 0.4959, 1.0, 0.4959, 0.0, 1.0, 0.0, 0.4959, 0.0, 0.4959, 0.0, 1.0, 0.0, 0.4959, 1.0, 0.4959, 1.0, 0.4959, 0.0, 0.4959, 1.0, 0.4959, 1.0, 0.4959, 1.0, 0.4959, 1.0, 0.4959, 1.0, 0.4959, 1.0, 0.4959, 1.0, 0.4959, 1.0, 0.4959, 1.0, 0.4959, 1.0, 0.4959, 1.0, 0.4959, 1.0, 0.4959, 0.0, 0.4959, 1.0, 0.4959, 1.0, 0.4959, 0.0, 0.4959, 1.0, 0.4959, 1.0, 0.4959, 1.0, 0.4959, 1.0, 0.4959, 1.0, 0.4959, 1.0, 0.4959, 1.0, 0.4959, 1.0, 0.4959, 1.0, 0.4959, 1.0, 0.4959, 1.0, 0.4959, 1.0, 0.4959, 0.0, 0.4959, 0.0, 1.0, 0.0, 1.0, 0.0, 0.4959, 1.0, 0.4959, 0.0, 0.4959, 0.0, 0.4959, 1.0, 0.4959, 1.0, 0.4959, 1.0, 0.4959, 1.0, 0.4959, 1.0, 0.4959, 1.0, 0.4959, 1.0, 0.4959, 1.0, 0.4959, 1.0, 0.4959, 0.0, 1.0, 0.0, 1.0, 0.0, 1.0, 0.0, 1.0, 1.0, 0.4959, 1.0, 0.4959, 1.0, 0.4959, 1.0, 0.4959, 1.0, 0.4959, 1.0, 0.4959, 1.0, 0.4959, 1.0, 0.4959, 0.0, 0.4959, 0.0, 0.4959, 0.0, 0.4959, 0.0, 0.4959])
me_plane_002.use_mirror_y = True
me_plane_002.update()
me_plane_003 = bpy.data.meshes.new('Plane.003')
me_plane_003.from_pydata([(-1.287, -4.652, 0.6306), (-1.257, -4.755, 0.6306), (-0.3893, -5.736, 0.1375), (0.6281, -5.635, 0.1287), (-0.6346, -4.698, 0.6879), (0.2407, -4.806, 0.6703), (0.892, -5.096, 0.2444), (0.8547, -4.809, 0.3599), (-1.287, -4.652, -0.6306), (-1.257, -4.755, -0.6306), (-0.3893, -5.736, -0.1375), (0.6281, -5.635, -0.1287), (-0.6346, -4.698, -0.6879), (0.2407, -4.806, -0.6703), (0.892, -5.096, -0.2444), (0.8547, -4.809, -0.3599), (-1.285, -4.63, 0.5858), (-1.255, -4.733, 0.5858), (-0.392, -5.69, 0.1038), (0.5974, -5.587, 0.1015), (-0.6336, -4.675, 0.6437), (0.2336, -4.782, 0.6251), (0.8517, -5.069, 0.2059), (0.8347, -4.791, 0.3175), (-1.285, -4.63, -0.5858), (-1.255, -4.733, -0.5858), (-0.392, -5.69, -0.1038), (0.5974, -5.587, -0.1015), (-0.6336, -4.675, -0.6437), (0.2336, -4.782, -0.6251), (0.8517, -5.069, -0.2059), (0.8347, -4.791, -0.3175)], [], [(4, 2, 3, 5), (4, 0, 1, 2), (3, 6, 7, 5), (12, 13, 11, 10), (12, 10, 9, 8), (11, 13, 15, 14), (2, 10, 11, 3), (3, 11, 14, 6), (20, 21, 19, 18), (20, 18, 17, 16), (19, 21, 23, 22), (28, 26, 27, 29), (28, 24, 25, 26), (27, 30, 31, 29), (18, 19, 27, 26), (19, 22, 30, 27), (2, 1, 17, 18), (0, 4, 20, 16), (1, 0, 16, 17), (4, 5, 21, 20), (7, 6, 22, 23), (5, 7, 23, 21), (9, 10, 26, 25), (12, 8, 24, 28), (8, 9, 25, 24), (13, 12, 28, 29), (14, 15, 31, 30), (15, 13, 29, 31), (10, 2, 18, 26), (6, 14, 30, 22)])
_uv = me_plane_003.uv_layers.new(name='UVMap')
_uv.uv.foreach_set('vector', [0.0, 0.5, 0.0, 1.0, 1.0, 1.0, 1.0, 0.5, 0.0, 0.5, 0.0, 0.5, 0.0, 1.0, 0.0, 1.0, 1.0, 1.0, 1.0, 1.0, 1.0, 0.5, 1.0, 0.5, 0.0, 0.5, 1.0, 0.5, 1.0, 1.0, 0.0, 1.0, 0.0, 0.5, 0.0, 1.0, 0.0, 1.0, 0.0, 0.5, 1.0, 1.0, 1.0, 0.5, 1.0, 0.5, 1.0, 1.0, 0.0, 1.0, 0.0, 1.0, 1.0, 1.0, 1.0, 1.0, 1.0, 1.0, 1.0, 1.0, 1.0, 1.0, 1.0, 1.0, 0.0, 0.5, 1.0, 0.5, 1.0, 1.0, 0.0, 1.0, 0.0, 0.5, 0.0, 1.0, 0.0, 1.0, 0.0, 0.5, 1.0, 1.0, 1.0, 0.5, 1.0, 0.5, 1.0, 1.0, 0.0, 0.5, 0.0, 1.0, 1.0, 1.0, 1.0, 0.5, 0.0, 0.5, 0.0, 0.5, 0.0, 1.0, 0.0, 1.0, 1.0, 1.0, 1.0, 1.0, 1.0, 0.5, 1.0, 0.5, 0.0, 1.0, 1.0, 1.0, 1.0, 1.0, 0.0, 1.0, 1.0, 1.0, 1.0, 1.0, 1.0, 1.0, 1.0, 1.0, 0.0, 1.0, 0.0, 1.0, 0.0, 1.0, 0.0, 1.0, 0.0, 0.5, 0.0, 0.5, 0.0, 0.5, 0.0, 0.5, 0.0, 1.0, 0.0, 0.5, 0.0, 0.5, 0.0, 1.0, 0.0, 0.5, 1.0, 0.5, 1.0, 0.5, 0.0, 0.5, 1.0, 0.5, 1.0, 1.0, 1.0, 1.0, 1.0, 0.5, 1.0, 0.5, 1.0, 0.5, 1.0, 0.5, 1.0, 0.5, 0.0, 1.0, 0.0, 1.0, 0.0, 1.0, 0.0, 1.0, 0.0, 0.5, 0.0, 0.5, 0.0, 0.5, 0.0, 0.5, 0.0, 0.5, 0.0, 1.0, 0.0, 1.0, 0.0, 0.5, 1.0, 0.5, 0.0, 0.5, 0.0, 0.5, 1.0, 0.5, 1.0, 1.0, 1.0, 0.5, 1.0, 0.5, 1.0, 1.0, 1.0, 0.5, 1.0, 0.5, 1.0, 0.5, 1.0, 0.5, 0.0, 1.0, 0.0, 1.0, 0.0, 1.0, 0.0, 1.0, 1.0, 1.0, 1.0, 1.0, 1.0, 1.0, 1.0, 1.0])
me_plane_003.use_mirror_y = True
me_plane_003.use_mirror_z = True
me_plane_003.update()
me_cube_003 = bpy.data.meshes.new('Cube.003')
me_cube_003.from_pydata([(-0.8322, -1.0, 2.865), (-0.8322, -1.221, 4.865), (-0.8322, 1.0, 2.865), (-0.8322, 1.221, 4.865), (1.0, -1.0, 2.865), (1.0, -1.221, 4.865), (1.0, 1.0, 2.865), (1.0, 1.221, 4.865), (-0.8322, -1.221, 9.029), (-0.8322, 1.221, 9.029), (1.0, 1.221, 9.029), (1.0, -1.221, 9.029), (-0.8322, -1.029, 9.795), (-0.8322, 1.029, 9.795), (1.0, 1.029, 9.795), (1.0, -1.029, 9.795), (-0.8322, -1.029, 13.09), (-0.8322, 1.029, 13.09), (1.0, 1.029, 13.09), (1.0, -1.029, 13.09), (-1.027, -1.338, 17.77), (-1.027, 1.338, 17.77), (1.0, 2.542, 17.77), (1.0, -2.542, 17.77), (-1.0, -2.135, 29.04), (-1.0, 2.135, 29.04), (1.0, 2.135, 29.04), (1.0, -2.135, 29.04), (-1.0, -1.299, 31.02), (-1.0, 1.299, 31.02), (0.7133, 1.299, 31.02), (0.7133, -1.299, 31.02), (-1.247, 0.3333, 2.865), (-1.247, -0.3333, 2.865), (-1.247, -0.407, 4.865), (-1.247, 0.407, 4.865), (1.685, -0.3333, 2.865), (1.685, 0.3333, 2.865), (1.685, 0.407, 4.865), (1.685, -0.407, 4.865), (-1.247, -0.407, 9.029), (-1.247, 0.407, 9.029), (1.685, 0.407, 9.029), (1.685, -0.407, 9.029), (-1.247, -0.343, 9.795), (-1.247, 0.343, 9.795), (1.685, 0.343, 9.795), (1.685, -0.343, 9.795), (-1.247, -0.343, 13.09), (-1.247, 0.343, 13.09), (2.476, 0.343, 14.14), (2.476, -0.343, 14.14), (-1.981, -0.4708, 17.81), (-1.981, 0.4708, 17.81), (2.907, 0.8473, 15.03), (2.907, -0.8473, 15.03), (-2.018, -0.7116, 29.04), (-2.018, 0.7116, 29.04), (2.134, 1.017, 28.01), (2.134, -1.017, 28.01), (-0.8975, -0.433, 33.81), (-0.8975, 0.433, 33.81), (0.7891, 0.433, 33.81), (0.7891, -0.433, 33.81), (3.973, 0.4271, 17.41), (3.973, -0.4302, 17.41), (3.763, 0.3584, 21.22), (3.763, -0.3615, 21.22), (-0.481, -0.2425, -4.234), (0.09343, -0.4227, -2.808), (0.24, 0.4227, -2.808), (0.09343, 0.4227, -2.808), (0.7083, 0.2425, -4.234), (0.24, -0.4227, -2.808), (-0.481, 0.2425, -4.234), (0.7083, -0.2425, -4.234), (0.7083, 0.2425, -11.01), (0.7083, -0.2425, -11.01), (-0.481, -0.2425, -11.01), (-0.481, 0.2425, -11.01), (1.557, -0.7536, -0.8712), (-1.202, -0.7536, -0.8712), (-1.202, -0.4527, -14.01), (1.557, -0.4527, -14.01), (-1.202, 0.7536, -0.8712), (1.557, 0.7536, -0.8712), (1.557, 0.4527, -14.01), (-1.202, 0.4527, -14.01), (1.557, -0.8869, 0.1572), (-1.202, -0.8869, 0.1572), (-1.202, -0.5861, -15.04), (1.557, -0.5861, -15.04), (-1.202, 0.8869, 0.1572), (1.557, 0.8869, 0.1572), (1.557, 0.5861, -15.04), (-1.202, 0.5861, -15.04), (0.9596, -1.414, -4.744), (-0.6045, -1.414, -4.744), (-0.6045, -1.244, -10.81), (0.9596, -1.244, -10.81), (-1.398, 1.498, -1.717), (1.753, 1.498, -1.717), (1.753, 1.157, -13.95), (-1.398, 1.157, -13.95), (-0.5459, -0.2425, -7.621), (-0.5459, 0.2425, -7.621), (0.7732, 0.2425, -7.621), (0.7732, -0.2425, -7.621), (-1.964, -0.8093, -7.621), (2.32, -0.8093, -7.621), (2.32, 0.8093, -7.621), (-1.964, 0.8093, -7.621), (-1.964, -0.9426, -7.621), (2.32, -0.9426, -7.621), (2.32, 0.9426, -7.621), (-1.964, 0.9426, -7.621), (-1.037, -1.332, -7.675), (1.392, -1.332, -7.675), (2.625, 1.333, -7.623), (-2.27, 1.333, -7.623), (-1.037, 1.332, -7.675), (1.392, 1.332, -7.675), (0.9596, 1.244, -10.81), (-0.6045, 1.244, -10.81), (-0.6045, 1.414, -4.744), (0.9596, 1.414, -4.744), (1.392, -1.577, -7.682), (-1.037, -1.577, -7.682), (-1.02, -1.443, -12.46), (1.375, -1.443, -12.46), (1.375, -1.703, -3.167), (-1.02, -1.703, -3.167), (-0.5987, 1.91, -4.78), (-0.5987, 1.742, -10.8), (0.9538, 1.742, -10.8), (2.037, -1.577, -7.655), (1.375, 1.443, -12.46), (-1.02, 1.443, -12.46), (-1.02, 1.703, -3.167), (1.375, 1.703, -3.167), (2.037, 1.577, -7.655), (-1.037, 1.577, -7.682), (1.383, 1.829, -7.69), (-1.682, -1.577, -7.655), (0.9538, -1.742, -10.8), (-1.682, 1.577, -7.655), (-0.5987, -1.742, -10.8), (1.383, -1.829, -7.69), (-1.028, -1.829, -7.69), (-0.5987, -1.91, -4.78), (0.9538, -1.91, -4.78), (0.9538, 1.91, -4.78), (-1.028, 1.829, -7.69), (2.624, 0.9995, 17.81), (2.14, 1.43, 18.51), (2.14, 1.327, 21.37), (2.428, 1.043, 21.11), (2.14, -1.43, 18.51), (2.624, -0.9995, 17.81), (2.428, -1.043, 21.11), (2.14, -1.327, 21.37), (3.015, 1.318, 19.48), (3.269, 1.093, 19.12), (3.015, 1.264, 20.98), (3.166, 1.116, 20.84), (3.269, -1.093, 19.12), (3.015, -1.318, 19.48), (3.166, -1.116, 20.84), (3.015, -1.264, 20.98)], [], [(32, 35, 3, 2), (2, 3, 7, 6), (36, 39, 5, 4), (4, 5, 1, 0), (6, 37, 72, 70), (7, 3, 9, 10), (42, 10, 14, 46), (38, 7, 10, 42), (34, 1, 8, 40), (1, 5, 11, 8), (12, 15, 19, 16), (40, 8, 12, 44), (8, 11, 15, 12), (10, 9, 13, 14), (18, 17, 21, 22), (14, 13, 17, 18), (46, 14, 18, 50), (44, 12, 16, 48), (50, 18, 22, 54), (48, 16, 20, 52), (16, 19, 23, 20), (24, 27, 31, 28), (52, 20, 24, 56), (20, 23, 27, 24), (22, 21, 25, 26), (63, 60, 28, 31), (26, 25, 29, 30), (58, 26, 30, 62), (56, 24, 28, 60), (25, 57, 61, 29), (57, 56, 60, 61), (27, 59, 63, 31), (59, 58, 62, 63), (30, 29, 61, 62), (62, 61, 60, 63), (21, 53, 57, 25), (53, 52, 56, 57), (17, 49, 53, 21), (49, 48, 52, 53), (19, 51, 55, 23), (51, 50, 54, 55), (55, 54, 64, 65), (13, 45, 49, 17), (45, 44, 48, 49), (15, 47, 51, 19), (47, 46, 50, 51), (9, 41, 45, 13), (41, 40, 44, 45), (3, 35, 41, 9), (35, 34, 40, 41), (5, 39, 43, 11), (39, 38, 42, 43), (11, 43, 47, 15), (43, 42, 46, 47), (36, 4, 73, 75), (0, 33, 68, 69), (6, 7, 38, 37), (37, 38, 39, 36), (0, 1, 34, 33), (33, 34, 35, 32), (65, 64, 66, 67), (54, 58, 66, 64), (59, 55, 65, 67), (58, 59, 67, 66), (32, 2, 71, 74), (37, 36, 75, 72), (4, 0, 69, 73), (33, 32, 74, 68), (2, 6, 70, 71), (104, 105, 79, 78), (81, 89, 88, 80), (106, 107, 77, 76), (94, 102, 118, 114), (79, 76, 77, 78), (71, 70, 72, 74), (68, 75, 73, 69), (68, 81, 80, 75), (104, 108, 81, 68), (77, 83, 82, 78), (107, 109, 83, 77), (72, 85, 84, 74), (106, 110, 85, 72), (79, 87, 86, 76), (105, 111, 87, 79), (108, 112, 89, 81), (83, 91, 90, 82), (109, 113, 91, 83), (92, 100, 119, 115), (85, 93, 92, 84), (110, 114, 93, 85), (87, 95, 94, 86), (111, 115, 95, 87), (89, 97, 96, 88), (112, 116, 97, 89), (91, 99, 98, 90), (113, 117, 99, 91), (93, 101, 100, 92), (114, 118, 101, 93), (95, 103, 102, 94), (115, 119, 103, 95), (88, 96, 117, 113), (90, 98, 116, 112), (126, 135, 129), (84, 92, 115, 111), (86, 94, 114, 110), (80, 88, 113, 109), (82, 90, 112, 108), (74, 84, 111, 105), (76, 86, 110, 106), (75, 80, 109, 107), (78, 82, 108, 104), (72, 75, 107, 106), (68, 74, 105, 104), (128, 146, 148, 143), (118, 121, 120, 119), (102, 122, 121, 118), (103, 123, 122, 102), (119, 120, 123, 103), (128, 143, 127), (101, 125, 124, 100), (118, 121, 125, 101), (100, 124, 120, 119), (140, 142, 152, 145), (116, 127, 126, 117), (98, 128, 127, 116), (99, 129, 128, 98), (117, 126, 129, 99), (152, 142, 134, 133), (97, 131, 130, 96), (116, 127, 131, 97), (127, 143, 135, 126), (96, 130, 126, 117), (135, 147, 144, 129), (122, 136, 140, 121), (123, 137, 136, 122), (120, 141, 137, 123), (129, 144, 146, 128), (125, 139, 138, 124), (121, 140, 139, 125), (120, 141, 140, 121), (124, 138, 141, 120), (143, 148, 147, 135), (127, 143, 131), (147, 148, 146, 144), (130, 135, 126), (140, 145, 141), (130, 150, 147, 135), (141, 145, 137), (143, 148, 149, 131), (131, 149, 150, 130), (150, 149, 148, 147), (138, 145, 141), (136, 134, 142, 140), (137, 133, 134, 136), (145, 152, 133, 137), (132, 151, 142, 152), (139, 151, 132, 138), (140, 142, 151, 139), (138, 132, 152, 145), (160, 157, 166, 168), (22, 154, 153, 54), (26, 155, 154, 22), (58, 156, 155, 26), (54, 153, 156, 58), (155, 156, 164, 163), (55, 158, 157, 23), (59, 159, 158, 55), (27, 160, 159, 59), (23, 157, 160, 27), (162, 161, 163, 164), (166, 165, 167, 168), (153, 154, 161, 162), (158, 159, 167, 165), (156, 153, 162, 164), (154, 155, 163, 161), (159, 160, 168, 167), (157, 158, 165, 166)])
_uv = me_cube_003.uv_layers.new(name='UVMap')
_uv.uv.foreach_set('vector', [0.375, 0.1667, 0.625, 0.1667, 0.625, 0.25, 0.375, 0.25, 0.375, 0.25, 0.625, 0.25, 0.625, 0.5, 0.375, 0.5, 0.375, 0.6667, 0.625, 0.6667, 0.625, 0.75, 0.375, 0.75, 0.375, 0.75, 0.625, 0.75, 0.625, 1.0, 0.375, 1.0, 0.375, 0.5, 0.375, 0.5833, 0.375, 0.5833, 0.375, 0.5, 0.625, 0.5, 0.625, 0.25, 0.625, 0.25, 0.625, 0.5, 0.625, 0.5833, 0.625, 0.5, 0.625, 0.5, 0.625, 0.5833, 0.625, 0.5833, 0.625, 0.5, 0.625, 0.5, 0.625, 0.5833, 0.625, 0.08333, 0.625, 0.0, 0.625, 0.0, 0.625, 0.08333, 0.625, 1.0, 0.625, 0.75, 0.625, 0.75, 0.625, 1.0, 0.625, 1.0, 0.625, 0.75, 0.625, 0.75, 0.625, 1.0, 0.625, 0.08333, 0.625, 0.0, 0.625, 0.0, 0.625, 0.08333, 0.625, 1.0, 0.625, 0.75, 0.625, 0.75, 0.625, 1.0, 0.625, 0.5, 0.625, 0.25, 0.625, 0.25, 0.625, 0.5, 0.625, 0.5, 0.625, 0.25, 0.625, 0.25, 0.625, 0.5, 0.625, 0.5, 0.625, 0.25, 0.625, 0.25, 0.625, 0.5, 0.625, 0.5833, 0.625, 0.5, 0.625, 0.5, 0.625, 0.5833, 0.625, 0.08333, 0.625, 0.0, 0.625, 0.0, 0.625, 0.08333, 0.625, 0.5833, 0.625, 0.5, 0.625, 0.5, 0.625, 0.5833, 0.625, 0.08333, 0.625, 0.0, 0.625, 0.0, 0.625, 0.08333, 0.625, 1.0, 0.625, 0.75, 0.625, 0.75, 0.625, 1.0, 0.625, 1.0, 0.625, 0.75, 0.625, 0.75, 0.625, 1.0, 0.625, 0.08333, 0.625, 0.0, 0.625, 0.0, 0.625, 0.08333, 0.625, 1.0, 0.625, 0.75, 0.625, 0.75, 0.625, 1.0, 0.625, 0.5, 0.625, 0.25, 0.625, 0.25, 0.625, 0.5, 0.625, 0.6667, 0.875, 0.6667, 0.875, 0.75, 0.625, 0.75, 0.625, 0.5, 0.625, 0.25, 0.625, 0.25, 0.625, 0.5, 0.625, 0.5833, 0.625, 0.5, 0.625, 0.5, 0.625, 0.5833, 0.625, 0.08333, 0.625, 0.0, 0.625, 0.0, 0.625, 0.08333, 0.625, 0.25, 0.625, 0.1667, 0.625, 0.1667, 0.625, 0.25, 0.625, 0.1667, 0.625, 0.08333, 0.625, 0.08333, 0.625, 0.1667, 0.625, 0.75, 0.625, 0.6667, 0.625, 0.6667, 0.625, 0.75, 0.625, 0.6667, 0.625, 0.5833, 0.625, 0.5833, 0.625, 0.6667, 0.625, 0.5, 0.875, 0.5, 0.875, 0.5833, 0.625, 0.5833, 0.625, 0.5833, 0.875, 0.5833, 0.875, 0.6667, 0.625, 0.6667, 0.625, 0.25, 0.625, 0.1667, 0.625, 0.1667, 0.625, 0.25, 0.625, 0.1667, 0.625, 0.08333, 0.625, 0.08333, 0.625, 0.1667, 0.625, 0.25, 0.625, 0.1667, 0.625, 0.1667, 0.625, 0.25, 0.625, 0.1667, 0.625, 0.08333, 0.625, 0.08333, 0.625, 0.1667, 0.625, 0.75, 0.625, 0.6667, 0.625, 0.6667, 0.625, 0.75, 0.625, 0.6667, 0.625, 0.5833, 0.625, 0.5833, 0.625, 0.6667, 0.625, 0.6667, 0.625, 0.5833, 0.625, 0.5833, 0.625, 0.6667, 0.625, 0.25, 0.625, 0.1667, 0.625, 0.1667, 0.625, 0.25, 0.625, 0.1667, 0.625, 0.08333, 0.625, 0.08333, 0.625, 0.1667, 0.625, 0.75, 0.625, 0.6667, 0.625, 0.6667, 0.625, 0.75, 0.625, 0.6667, 0.625, 0.5833, 0.625, 0.5833, 0.625, 0.6667, 0.625, 0.25, 0.625, 0.1667, 0.625, 0.1667, 0.625, 0.25, 0.625, 0.1667, 0.625, 0.08333, 0.625, 0.08333, 0.625, 0.1667, 0.625, 0.25, 0.625, 0.1667, 0.625, 0.1667, 0.625, 0.25, 0.625, 0.1667, 0.625, 0.08333, 0.625, 0.08333, 0.625, 0.1667, 0.625, 0.75, 0.625, 0.6667, 0.625, 0.6667, 0.625, 0.75, 0.625, 0.6667, 0.625, 0.5833, 0.625, 0.5833, 0.625, 0.6667, 0.625, 0.75, 0.625, 0.6667, 0.625, 0.6667, 0.625, 0.75, 0.625, 0.6667, 0.625, 0.5833, 0.625, 0.5833, 0.625, 0.6667, 0.375, 0.6667, 0.375, 0.75, 0.375, 0.75, 0.375, 0.6667, 0.375, 0.0, 0.375, 0.08333, 0.375, 0.08333, 0.375, 0.0, 0.375, 0.5, 0.625, 0.5, 0.625, 0.5833, 0.375, 0.5833, 0.375, 0.5833, 0.625, 0.5833, 0.625, 0.6667, 0.375, 0.6667, 0.375, 0.0, 0.625, 0.0, 0.625, 0.08333, 0.375, 0.08333, 0.375, 0.08333, 0.625, 0.08333, 0.625, 0.1667, 0.375, 0.1667, 0.625, 0.6667, 0.625, 0.5833, 0.625, 0.5833, 0.625, 0.6667, 0.625, 0.5833, 0.625, 0.5833, 0.625, 0.5833, 0.625, 0.5833, 0.625, 0.6667, 0.625, 0.6667, 0.625, 0.6667, 0.625, 0.6667, 0.625, 0.5833, 0.625, 0.6667, 0.625, 0.6667, 0.625, 0.5833, 0.375, 0.1667, 0.375, 0.25, 0.375, 0.25, 0.375, 0.1667, 0.375, 0.5833, 0.375, 0.6667, 0.375, 0.6667, 0.375, 0.5833, 0.375, 0.75, 0.375, 1.0, 0.375, 1.0, 0.375, 0.75, 0.375, 0.08333, 0.375, 0.1667, 0.375, 0.1667, 0.375, 0.08333, 0.375, 0.25, 0.375, 0.5, 0.375, 0.5, 0.375, 0.25, 0.375, 0.08333, 0.375, 0.1667, 0.375, 0.1667, 0.375, 0.08333, 0.375, 0.08333, 0.375, 0.08333, 0.375, 0.6667, 0.375, 0.6667, 0.375, 0.5833, 0.375, 0.6667, 0.375, 0.6667, 0.375, 0.5833, 0.375, 0.5833, 0.375, 0.5833, 0.375, 0.5833, 0.375, 0.5833, 0.375, 0.1667, 0.375, 0.5833, 0.375, 0.6667, 0.375, 0.08333, 0.375, 0.25, 0.375, 0.5, 0.375, 0.5833, 0.375, 0.1667, 0.375, 0.08333, 0.375, 0.6667, 0.375, 0.75, 0.375, 1.0, 0.375, 0.08333, 0.375, 0.08333, 0.375, 0.6667, 0.375, 0.6667, 0.375, 0.08333, 0.375, 0.08333, 0.375, 0.08333, 0.375, 0.08333, 0.375, 0.6667, 0.375, 0.6667, 0.375, 0.08333, 0.375, 0.08333, 0.375, 0.6667, 0.375, 0.6667, 0.375, 0.6667, 0.375, 0.6667, 0.375, 0.5833, 0.375, 0.5833, 0.375, 0.1667, 0.375, 0.1667, 0.375, 0.5833, 0.375, 0.5833, 0.375, 0.5833, 0.375, 0.5833, 0.375, 0.1667, 0.375, 0.1667, 0.375, 0.5833, 0.375, 0.5833, 0.375, 0.1667, 0.375, 0.1667, 0.375, 0.1667, 0.375, 0.1667, 0.375, 0.08333, 0.375, 0.08333, 0.375, 0.08333, 0.375, 0.08333, 0.375, 0.6667, 0.375, 0.6667, 0.375, 0.08333, 0.375, 0.08333, 0.375, 0.6667, 0.375, 0.6667, 0.375, 0.6667, 0.375, 0.6667, 0.375, 0.1667, 0.375, 0.1667, 0.375, 0.1667, 0.375, 0.1667, 0.375, 0.5833, 0.375, 0.5833, 0.375, 0.1667, 0.375, 0.1667, 0.375, 0.5833, 0.375, 0.5833, 0.375, 0.5833, 0.375, 0.5833, 0.375, 0.1667, 0.375, 0.1667, 0.375, 0.5833, 0.375, 0.5833, 0.375, 0.1667, 0.375, 0.1667, 0.375, 0.1667, 0.375, 0.1667, 0.375, 0.08333, 0.375, 0.08333, 0.375, 0.6667, 0.375, 0.6667, 0.375, 0.08333, 0.375, 0.08333, 0.375, 0.08333, 0.375, 0.08333, 0.375, 0.6667, 0.375, 0.6667, 0.375, 0.08333, 0.375, 0.08333, 0.375, 0.6667, 0.375, 0.6667, 0.375, 0.6667, 0.375, 0.6667, 0.375, 0.5833, 0.375, 0.5833, 0.375, 0.1667, 0.375, 0.1667, 0.375, 0.5833, 0.375, 0.5833, 0.375, 0.5833, 0.375, 0.5833, 0.375, 0.1667, 0.375, 0.1667, 0.375, 0.5833, 0.375, 0.5833, 0.375, 0.1667, 0.375, 0.1667, 0.375, 0.1667, 0.375, 0.1667, 0.375, 0.6667, 0.375, 0.6667, 0.375, 0.6667, 0.375, 0.6667, 0.375, 0.08333, 0.375, 0.08333, 0.375, 0.08333, 0.375, 0.08333, 0.375, 0.6667, 0.375, 0.6667, 0.375, 0.6667, 0.375, 0.1667, 0.375, 0.1667, 0.375, 0.1667, 0.375, 0.1667, 0.375, 0.5833, 0.375, 0.5833, 0.375, 0.5833, 0.375, 0.5833, 0.375, 0.6667, 0.375, 0.6667, 0.375, 0.6667, 0.375, 0.6667, 0.375, 0.08333, 0.375, 0.08333, 0.375, 0.08333, 0.375, 0.08333, 0.375, 0.1667, 0.375, 0.1667, 0.375, 0.1667, 0.375, 0.1667, 0.375, 0.5833, 0.375, 0.5833, 0.375, 0.5833, 0.375, 0.5833, 0.375, 0.6667, 0.375, 0.6667, 0.375, 0.6667, 0.375, 0.6667, 0.375, 0.08333, 0.375, 0.08333, 0.375, 0.08333, 0.375, 0.08333, 0.375, 0.5833, 0.375, 0.6667, 0.375, 0.6667, 0.375, 0.5833, 0.375, 0.08333, 0.375, 0.1667, 0.375, 0.1667, 0.375, 0.08333, 0.375, 0.08333, 0.375, 0.08333, 0.375, 0.08333, 0.375, 0.08333, 0.375, 0.5833, 0.375, 0.5833, 0.375, 0.1667, 0.375, 0.1667, 0.375, 0.5833, 0.375, 0.5833, 0.375, 0.5833, 0.375, 0.5833, 0.375, 0.1667, 0.375, 0.1667, 0.375, 0.5833, 0.375, 0.5833, 0.375, 0.1667, 0.375, 0.1667, 0.375, 0.1667, 0.375, 0.1667, 0.375, 0.08333, 0.375, 0.08333, 0.375, 0.08333, 0.375, 0.5833, 0.375, 0.5833, 0.375, 0.1667, 0.375, 0.1667, 0.375, 0.5833, 0.375, 0.5833, 0.375, 0.5833, 0.375, 0.5833, 0.375, 0.1667, 0.375, 0.1667, 0.375, 0.1667, 0.375, 0.1667, 0.375, 0.5833, 0.375, 0.5833, 0.375, 0.1667, 0.375, 0.1667, 0.375, 0.08333, 0.375, 0.08333, 0.375, 0.6667, 0.375, 0.6667, 0.375, 0.08333, 0.375, 0.08333, 0.375, 0.08333, 0.375, 0.08333, 0.375, 0.6667, 0.375, 0.6667, 0.375, 0.08333, 0.375, 0.08333, 0.375, 0.6667, 0.375, 0.6667, 0.375, 0.6667, 0.375, 0.6667, 0.375, 0.1667, 0.375, 0.5833, 0.375, 0.5833, 0.375, 0.1667, 0.375, 0.08333, 0.375, 0.08333, 0.375, 0.6667, 0.375, 0.6667, 0.375, 0.08333, 0.375, 0.08333, 0.375, 0.08333, 0.375, 0.08333, 0.375, 0.08333, 0.375, 0.08333, 0.375, 0.6667, 0.375, 0.6667, 0.375, 0.6667, 0.375, 0.6667, 0.375, 0.6667, 0.375, 0.6667, 0.375, 0.6667, 0.375, 0.6667, 0.375, 0.6667, 0.375, 0.6667, 0.375, 0.5833, 0.375, 0.5833, 0.375, 0.5833, 0.375, 0.5833, 0.375, 0.1667, 0.375, 0.1667, 0.375, 0.5833, 0.375, 0.5833, 0.375, 0.1667, 0.375, 0.1667, 0.375, 0.1667, 0.375, 0.1667, 0.375, 0.6667, 0.375, 0.6667, 0.375, 0.08333, 0.375, 0.08333, 0.375, 0.5833, 0.375, 0.5833, 0.375, 0.1667, 0.375, 0.1667, 0.375, 0.5833, 0.375, 0.5833, 0.375, 0.5833, 0.375, 0.5833, 0.375, 0.1667, 0.375, 0.1667, 0.375, 0.5833, 0.375, 0.5833, 0.375, 0.1667, 0.375, 0.1667, 0.375, 0.1667, 0.375, 0.1667, 0.375, 0.08333, 0.375, 0.08333, 0.375, 0.6667, 0.375, 0.6667, 0.375, 0.08333, 0.375, 0.08333, 0.375, 0.08333, 0.375, 0.6667, 0.375, 0.08333, 0.375, 0.08333, 0.375, 0.6667, 0.375, 0.6667, 0.375, 0.6667, 0.375, 0.6667, 0.375, 0.5833, 0.375, 0.1667, 0.375, 0.1667, 0.375, 0.6667, 0.375, 0.6667, 0.375, 0.6667, 0.375, 0.6667, 0.375, 0.1667, 0.375, 0.1667, 0.375, 0.1667, 0.375, 0.08333, 0.375, 0.08333, 0.375, 0.08333, 0.375, 0.08333, 0.375, 0.08333, 0.375, 0.08333, 0.375, 0.6667, 0.375, 0.6667, 0.375, 0.6667, 0.375, 0.08333, 0.375, 0.08333, 0.375, 0.6667, 0.375, 0.1667, 0.375, 0.1667, 0.375, 0.1667, 0.375, 0.5833, 0.375, 0.5833, 0.375, 0.5833, 0.375, 0.5833, 0.375, 0.1667, 0.375, 0.1667, 0.375, 0.5833, 0.375, 0.5833, 0.375, 0.1667, 0.375, 0.1667, 0.375, 0.1667, 0.375, 0.1667, 0.375, 0.1667, 0.375, 0.5833, 0.375, 0.5833, 0.375, 0.1667, 0.375, 0.5833, 0.375, 0.5833, 0.375, 0.1667, 0.375, 0.1667, 0.375, 0.5833, 0.375, 0.5833, 0.375, 0.5833, 0.375, 0.5833, 0.375, 0.1667, 0.375, 0.1667, 0.375, 0.1667, 0.375, 0.1667, 0.625, 0.75, 0.625, 0.75, 0.625, 0.75, 0.625, 0.75, 0.625, 0.5, 0.625, 0.5, 0.625, 0.5833, 0.625, 0.5833, 0.625, 0.5, 0.625, 0.5, 0.625, 0.5, 0.625, 0.5, 0.625, 0.5833, 0.625, 0.5833, 0.625, 0.5, 0.625, 0.5, 0.625, 0.5833, 0.625, 0.5833, 0.625, 0.5833, 0.625, 0.5833, 0.625, 0.5, 0.625, 0.5833, 0.625, 0.5833, 0.625, 0.5, 0.625, 0.6667, 0.625, 0.6667, 0.625, 0.75, 0.625, 0.75, 0.625, 0.6667, 0.625, 0.6667, 0.625, 0.6667, 0.625, 0.6667, 0.625, 0.75, 0.625, 0.75, 0.625, 0.6667, 0.625, 0.6667, 0.625, 0.75, 0.625, 0.75, 0.625, 0.75, 0.625, 0.75, 0.625, 0.5833, 0.625, 0.5, 0.625, 0.5, 0.625, 0.5833, 0.625, 0.75, 0.625, 0.6667, 0.625, 0.6667, 0.625, 0.75, 0.625, 0.5833, 0.625, 0.5, 0.625, 0.5, 0.625, 0.5833, 0.625, 0.6667, 0.625, 0.6667, 0.625, 0.6667, 0.625, 0.6667, 0.625, 0.5833, 0.625, 0.5833, 0.625, 0.5833, 0.625, 0.5833, 0.625, 0.5, 0.625, 0.5, 0.625, 0.5, 0.625, 0.5, 0.625, 0.6667, 0.625, 0.75, 0.625, 0.75, 0.625, 0.6667, 0.625, 0.75, 0.625, 0.6667, 0.625, 0.6667, 0.625, 0.75])
me_cube_003.use_mirror_y = True
me_cube_003.update()
me_cube_004 = bpy.data.meshes.new('Cube.004')
me_cube_004.from_pydata([(1.0, 0.8117, -1.0), (1.0, 0.8117, 1.0), (1.0, 2.242, -1.0), (1.0, 2.242, 1.0), (0.5118, 2.698, -1.402), (1.0, 2.618, 1.402), (0.5118, 3.131, -1.402), (1.0, 3.21, 1.402), (1.0, 3.552, -0.9369), (1.0, 3.552, 0.9369), (0.9746, 3.437, -0.7685), (0.9746, 3.437, 0.7685), (0.9746, 3.156, 1.15), (0.9746, 3.156, -1.15), (0.9746, 2.671, -1.15), (0.9746, 2.671, 1.15), (0.9746, 2.362, -0.8203), (0.9746, 2.362, 0.8203), (0.6511, 3.156, 1.15), (0.6511, 3.156, -1.15), (0.6511, 2.671, 1.15), (0.6511, 2.671, -1.15), (0.6511, 3.437, -0.7685), (0.6511, 3.437, 0.7685), (0.6511, 2.362, -0.8203), (0.6511, 2.362, 0.8203), (1.0, 2.618, -1.402), (1.0, 3.21, -1.402), (0.5118, 2.698, -5.004), (0.5118, 3.131, -5.004), (0.0, 2.242, -1.0), (0.0, 2.242, 1.0), (0.0, 0.8117, -1.0), (0.0, 0.8117, 1.0), (0.0, 2.618, -1.402), (0.0, 2.618, 1.402), (0.0, 3.21, -1.402), (0.0, 3.21, 1.402), (0.0, 3.552, -0.9369), (0.0, 3.552, 0.9369), (0.0, 2.698, -1.402), (0.0, 3.131, -1.402), (0.0, 2.698, -5.004), (0.0, 3.131, -5.004)], [], [(31, 3, 5, 35), (2, 3, 1, 0), (30, 2, 0, 32), (2, 26, 14, 16), (37, 7, 9, 39), (35, 5, 7, 37), (9, 7, 12, 11), (38, 39, 9, 8), (26, 27, 13, 14), (27, 8, 10, 13), (7, 5, 15, 12), (3, 2, 16, 17), (5, 3, 17, 15), (8, 9, 11, 10), (10, 11, 23, 22), (14, 13, 19, 21), (15, 17, 25, 20), (18, 19, 22, 23), (20, 21, 19, 18), (25, 24, 21, 20), (13, 10, 22, 19), (17, 16, 24, 25), (16, 14, 21, 24), (12, 15, 20, 18), (11, 12, 18, 23), (40, 4, 26, 34), (4, 6, 27, 26), (6, 4, 28, 29), (41, 6, 29, 43), (4, 40, 42, 28), (28, 42, 43, 29), (6, 41, 36, 27), (27, 36, 38, 8), (2, 30, 34, 26), (3, 31, 33, 1), (0, 1, 33, 32)])
_uv = me_cube_004.uv_layers.new(name='UVMap')
_uv.uv.foreach_set('vector', [0.75, 0.5, 0.625, 0.5, 0.625, 0.5, 0.75, 0.5, 0.375, 0.5, 0.625, 0.5, 0.625, 0.75, 0.375, 0.75, 0.25, 0.5, 0.375, 0.5, 0.375, 0.75, 0.25, 0.75, 0.375, 0.5, 0.375, 0.5, 0.375, 0.5, 0.375, 0.5, 0.75, 0.5, 0.625, 0.5, 0.625, 0.5, 0.75, 0.5, 0.75, 0.5, 0.625, 0.5, 0.625, 0.5, 0.75, 0.5, 0.625, 0.5, 0.625, 0.5, 0.625, 0.5, 0.625, 0.5, 0.375, 0.375, 0.625, 0.375, 0.625, 0.5, 0.375, 0.5, 0.375, 0.5, 0.375, 0.5, 0.375, 0.5, 0.375, 0.5, 0.375, 0.5, 0.375, 0.5, 0.375, 0.5, 0.375, 0.5, 0.625, 0.5, 0.625, 0.5, 0.625, 0.5, 0.625, 0.5, 0.625, 0.5, 0.375, 0.5, 0.375, 0.5, 0.625, 0.5, 0.625, 0.5, 0.625, 0.5, 0.625, 0.5, 0.625, 0.5, 0.375, 0.5, 0.625, 0.5, 0.625, 0.5, 0.375, 0.5, 0.375, 0.5, 0.625, 0.5, 0.625, 0.5, 0.375, 0.5, 0.375, 0.5, 0.375, 0.5, 0.375, 0.5, 0.375, 0.5, 0.625, 0.5, 0.625, 0.5, 0.625, 0.5, 0.625, 0.5, 0.625, 0.5, 0.375, 0.5, 0.375, 0.5, 0.625, 0.5, 0.625, 0.5, 0.375, 0.5, 0.375, 0.5, 0.625, 0.5, 0.625, 0.5, 0.375, 0.5, 0.375, 0.5, 0.625, 0.5, 0.375, 0.5, 0.375, 0.5, 0.375, 0.5, 0.375, 0.5, 0.625, 0.5, 0.375, 0.5, 0.375, 0.5, 0.625, 0.5, 0.375, 0.5, 0.375, 0.5, 0.375, 0.5, 0.375, 0.5, 0.625, 0.5, 0.625, 0.5, 0.625, 0.5, 0.625, 0.5, 0.625, 0.5, 0.625, 0.5, 0.625, 0.5, 0.625, 0.5, 0.25, 0.5, 0.3651, 0.5, 0.375, 0.5, 0.25, 0.5, 0.3651, 0.5, 0.3651, 0.5, 0.375, 0.5, 0.375, 0.5, 0.3651, 0.5, 0.3651, 0.5, 0.3651, 0.5, 0.3651, 0.5, 0.25, 0.5, 0.3651, 0.5, 0.3651, 0.5, 0.25, 0.5, 0.3651, 0.5, 0.25, 0.5, 0.25, 0.5, 0.3651, 0.5, 0.3651, 0.5, 0.25, 0.5, 0.25, 0.5, 0.3651, 0.5, 0.3651, 0.5, 0.25, 0.5, 0.25, 0.5, 0.375, 0.5, 0.375, 0.5, 0.25, 0.5, 0.25, 0.5, 0.375, 0.5, 0.375, 0.5, 0.25, 0.5, 0.25, 0.5, 0.375, 0.5, 0.625, 0.5, 0.75, 0.5, 0.75, 0.75, 0.625, 0.75, 0.375, 0.75, 0.625, 0.75, 0.625, 0.875, 0.375, 0.875])
me_cube_004.update()
me_plane_004 = bpy.data.meshes.new('Plane.004')
me_plane_004.from_pydata([(-1.287, 4.652, 0.6306), (-1.257, 4.755, 0.6306), (-0.3893, 5.736, 0.1375), (0.6281, 5.635, 0.1287), (-0.6346, 4.698, 0.6879), (0.2407, 4.806, 0.6703), (0.892, 5.096, 0.2444), (0.8547, 4.809, 0.3599), (-1.287, 4.652, -0.6306), (-1.257, 4.755, -0.6306), (-0.3893, 5.736, -0.1375), (0.6281, 5.635, -0.1287), (-0.6346, 4.698, -0.6879), (0.2407, 4.806, -0.6703), (0.892, 5.096, -0.2444), (0.8547, 4.809, -0.3599), (-1.285, 4.63, 0.5858), (-1.255, 4.733, 0.5858), (-0.392, 5.69, 0.1038), (0.5974, 5.587, 0.1015), (-0.6336, 4.675, 0.6437), (0.2336, 4.782, 0.6251), (0.8517, 5.069, 0.2059), (0.8347, 4.791, 0.3175), (-1.285, 4.63, -0.5858), (-1.255, 4.733, -0.5858), (-0.392, 5.69, -0.1038), (0.5974, 5.587, -0.1015), (-0.6336, 4.675, -0.6437), (0.2336, 4.782, -0.6251), (0.8517, 5.069, -0.2059), (0.8347, 4.791, -0.3175)], [], [(4, 5, 3, 2), (4, 2, 1, 0), (3, 5, 7, 6), (12, 10, 11, 13), (12, 8, 9, 10), (11, 14, 15, 13), (2, 3, 11, 10), (3, 6, 14, 11), (20, 18, 19, 21), (20, 16, 17, 18), (19, 22, 23, 21), (28, 29, 27, 26), (28, 26, 25, 24), (27, 29, 31, 30), (18, 26, 27, 19), (19, 27, 30, 22), (1, 2, 18, 17), (4, 0, 16, 20), (0, 1, 17, 16), (5, 4, 20, 21), (6, 7, 23, 22), (7, 5, 21, 23), (10, 9, 25, 26), (8, 12, 28, 24), (9, 8, 24, 25), (12, 13, 29, 28), (15, 14, 30, 31), (13, 15, 31, 29), (2, 10, 26, 18), (14, 6, 22, 30)])
_uv = me_plane_004.uv_layers.new(name='UVMap')
_uv.uv.foreach_set('vector', [0.0, 0.5, 1.0, 0.5, 1.0, 1.0, 0.0, 1.0, 0.0, 0.5, 0.0, 1.0, 0.0, 1.0, 0.0, 0.5, 1.0, 1.0, 1.0, 0.5, 1.0, 0.5, 1.0, 1.0, 0.0, 0.5, 0.0, 1.0, 1.0, 1.0, 1.0, 0.5, 0.0, 0.5, 0.0, 0.5, 0.0, 1.0, 0.0, 1.0, 1.0, 1.0, 1.0, 1.0, 1.0, 0.5, 1.0, 0.5, 0.0, 1.0, 1.0, 1.0, 1.0, 1.0, 0.0, 1.0, 1.0, 1.0, 1.0, 1.0, 1.0, 1.0, 1.0, 1.0, 0.0, 0.5, 0.0, 1.0, 1.0, 1.0, 1.0, 0.5, 0.0, 0.5, 0.0, 0.5, 0.0, 1.0, 0.0, 1.0, 1.0, 1.0, 1.0, 1.0, 1.0, 0.5, 1.0, 0.5, 0.0, 0.5, 1.0, 0.5, 1.0, 1.0, 0.0, 1.0, 0.0, 0.5, 0.0, 1.0, 0.0, 1.0, 0.0, 0.5, 1.0, 1.0, 1.0, 0.5, 1.0, 0.5, 1.0, 1.0, 0.0, 1.0, 0.0, 1.0, 1.0, 1.0, 1.0, 1.0, 1.0, 1.0, 1.0, 1.0, 1.0, 1.0, 1.0, 1.0, 0.0, 1.0, 0.0, 1.0, 0.0, 1.0, 0.0, 1.0, 0.0, 0.5, 0.0, 0.5, 0.0, 0.5, 0.0, 0.5, 0.0, 0.5, 0.0, 1.0, 0.0, 1.0, 0.0, 0.5, 1.0, 0.5, 0.0, 0.5, 0.0, 0.5, 1.0, 0.5, 1.0, 1.0, 1.0, 0.5, 1.0, 0.5, 1.0, 1.0, 1.0, 0.5, 1.0, 0.5, 1.0, 0.5, 1.0, 0.5, 0.0, 1.0, 0.0, 1.0, 0.0, 1.0, 0.0, 1.0, 0.0, 0.5, 0.0, 0.5, 0.0, 0.5, 0.0, 0.5, 0.0, 1.0, 0.0, 0.5, 0.0, 0.5, 0.0, 1.0, 0.0, 0.5, 1.0, 0.5, 1.0, 0.5, 0.0, 0.5, 1.0, 0.5, 1.0, 1.0, 1.0, 1.0, 1.0, 0.5, 1.0, 0.5, 1.0, 0.5, 1.0, 0.5, 1.0, 0.5, 0.0, 1.0, 0.0, 1.0, 0.0, 1.0, 0.0, 1.0, 1.0, 1.0, 1.0, 1.0, 1.0, 1.0, 1.0, 1.0])
me_plane_004.use_mirror_y = True
me_plane_004.use_mirror_z = True
me_plane_004.update()
me_plane_005 = bpy.data.meshes.new('Plane.005')
me_plane_005.from_pydata([(-1.162, -0.3571, 0.6306), (-1.132, -0.254, 0.6306), (-0.2642, 0.7274, 0.3576), (0.7532, 0.6259, 0.3347), (-0.5096, -0.3106, 0.6879), (0.3658, -0.2028, 0.6703), (1.017, 0.08649, 0.2444), (0.9798, -0.2003, 0.3599), (-1.162, -0.3571, -0.6306), (-1.132, -0.254, -0.6306), (-0.2642, 0.7274, -0.3576), (0.7532, 0.6259, -0.3347), (-0.5096, -0.3106, -0.6879), (0.3658, -0.2028, -0.6703), (1.017, 0.08649, -0.2444), (0.9798, -0.2003, -0.3599), (-1.16, -0.3792, 0.5858), (-1.13, -0.2761, 0.5858), (-0.267, 0.6807, 0.2701), (0.7224, 0.5778, 0.2641), (-0.5085, -0.334, 0.6437), (0.3586, -0.2266, 0.6251), (0.9768, 0.05994, 0.2059), (0.9598, -0.2177, 0.3175), (-1.16, -0.3792, -0.5858), (-1.13, -0.2761, -0.5858), (-0.267, 0.6807, -0.2701), (0.7224, 0.5778, -0.2641), (-0.5085, -0.334, -0.6437), (0.3586, -0.2266, -0.6251), (0.9768, 0.05994, -0.2059), (0.9598, -0.2177, -0.3175)], [], [(4, 5, 3, 2), (4, 2, 1, 0), (3, 5, 7, 6), (12, 10, 11, 13), (12, 8, 9, 10), (11, 14, 15, 13), (2, 3, 11, 10), (3, 6, 14, 11), (20, 18, 19, 21), (20, 16, 17, 18), (19, 22, 23, 21), (28, 29, 27, 26), (28, 26, 25, 24), (27, 29, 31, 30), (18, 26, 27, 19), (19, 27, 30, 22), (1, 2, 18, 17), (4, 0, 16, 20), (0, 1, 17, 16), (5, 4, 20, 21), (6, 7, 23, 22), (7, 5, 21, 23), (10, 9, 25, 26), (8, 12, 28, 24), (9, 8, 24, 25), (12, 13, 29, 28), (15, 14, 30, 31), (13, 15, 31, 29), (2, 10, 26, 18), (14, 6, 22, 30)])
_uv = me_plane_005.uv_layers.new(name='UVMap')
_uv.uv.foreach_set('vector', [0.0, 0.5, 1.0, 0.5, 1.0, 1.0, 0.0, 1.0, 0.0, 0.5, 0.0, 1.0, 0.0, 1.0, 0.0, 0.5, 1.0, 1.0, 1.0, 0.5, 1.0, 0.5, 1.0, 1.0, 0.0, 0.5, 0.0, 1.0, 1.0, 1.0, 1.0, 0.5, 0.0, 0.5, 0.0, 0.5, 0.0, 1.0, 0.0, 1.0, 1.0, 1.0, 1.0, 1.0, 1.0, 0.5, 1.0, 0.5, 0.0, 1.0, 1.0, 1.0, 1.0, 1.0, 0.0, 1.0, 1.0, 1.0, 1.0, 1.0, 1.0, 1.0, 1.0, 1.0, 0.0, 0.5, 0.0, 1.0, 1.0, 1.0, 1.0, 0.5, 0.0, 0.5, 0.0, 0.5, 0.0, 1.0, 0.0, 1.0, 1.0, 1.0, 1.0, 1.0, 1.0, 0.5, 1.0, 0.5, 0.0, 0.5, 1.0, 0.5, 1.0, 1.0, 0.0, 1.0, 0.0, 0.5, 0.0, 1.0, 0.0, 1.0, 0.0, 0.5, 1.0, 1.0, 1.0, 0.5, 1.0, 0.5, 1.0, 1.0, 0.0, 1.0, 0.0, 1.0, 1.0, 1.0, 1.0, 1.0, 1.0, 1.0, 1.0, 1.0, 1.0, 1.0, 1.0, 1.0, 0.0, 1.0, 0.0, 1.0, 0.0, 1.0, 0.0, 1.0, 0.0, 0.5, 0.0, 0.5, 0.0, 0.5, 0.0, 0.5, 0.0, 0.5, 0.0, 1.0, 0.0, 1.0, 0.0, 0.5, 1.0, 0.5, 0.0, 0.5, 0.0, 0.5, 1.0, 0.5, 1.0, 1.0, 1.0, 0.5, 1.0, 0.5, 1.0, 1.0, 1.0, 0.5, 1.0, 0.5, 1.0, 0.5, 1.0, 0.5, 0.0, 1.0, 0.0, 1.0, 0.0, 1.0, 0.0, 1.0, 0.0, 0.5, 0.0, 0.5, 0.0, 0.5, 0.0, 0.5, 0.0, 1.0, 0.0, 0.5, 0.0, 0.5, 0.0, 1.0, 0.0, 0.5, 1.0, 0.5, 1.0, 0.5, 0.0, 0.5, 1.0, 0.5, 1.0, 1.0, 1.0, 1.0, 1.0, 0.5, 1.0, 0.5, 1.0, 0.5, 1.0, 0.5, 1.0, 0.5, 0.0, 1.0, 0.0, 1.0, 0.0, 1.0, 0.0, 1.0, 1.0, 1.0, 1.0, 1.0, 1.0, 1.0, 1.0, 1.0])
me_plane_005.use_mirror_y = True
me_plane_005.use_mirror_z = True
me_plane_005.update()
me_plane_006 = bpy.data.meshes.new('Plane.006')
me_plane_006.from_pydata([(-1.162, -0.3571, 0.6306), (-1.132, -0.254, 0.6306), (-0.2642, 0.7274, 0.3576), (0.7532, 0.6259, 0.3347), (-0.5096, -0.3106, 0.6879), (0.3658, -0.2028, 0.6703), (1.017, 0.08649, 0.2444), (0.9798, -0.2003, 0.3599), (-1.162, -0.3571, -0.6306), (-1.132, -0.254, -0.6306), (-0.2642, 0.7274, -0.3576), (0.7532, 0.6259, -0.3347), (-0.5096, -0.3106, -0.6879), (0.3658, -0.2028, -0.6703), (1.017, 0.08649, -0.2444), (0.9798, -0.2003, -0.3599), (-1.16, -0.3792, 0.5858), (-1.13, -0.2761, 0.5858), (-0.267, 0.6807, 0.2701), (0.7224, 0.5778, 0.2641), (-0.5085, -0.334, 0.6437), (0.3586, -0.2266, 0.6251), (0.9768, 0.05994, 0.2059), (0.9598, -0.2177, 0.3175), (-1.16, -0.3792, -0.5858), (-1.13, -0.2761, -0.5858), (-0.267, 0.6807, -0.2701), (0.7224, 0.5778, -0.2641), (-0.5085, -0.334, -0.6437), (0.3586, -0.2266, -0.6251), (0.9768, 0.05994, -0.2059), (0.9598, -0.2177, -0.3175)], [], [(4, 5, 3, 2), (4, 2, 1, 0), (3, 5, 7, 6), (12, 10, 11, 13), (12, 8, 9, 10), (11, 14, 15, 13), (2, 3, 11, 10), (3, 6, 14, 11), (20, 18, 19, 21), (20, 16, 17, 18), (19, 22, 23, 21), (28, 29, 27, 26), (28, 26, 25, 24), (27, 29, 31, 30), (18, 26, 27, 19), (19, 27, 30, 22), (1, 2, 18, 17), (4, 0, 16, 20), (0, 1, 17, 16), (5, 4, 20, 21), (6, 7, 23, 22), (7, 5, 21, 23), (10, 9, 25, 26), (8, 12, 28, 24), (9, 8, 24, 25), (12, 13, 29, 28), (15, 14, 30, 31), (13, 15, 31, 29), (2, 10, 26, 18), (14, 6, 22, 30)])
_uv = me_plane_006.uv_layers.new(name='UVMap')
_uv.uv.foreach_set('vector', [0.0, 0.5, 1.0, 0.5, 1.0, 1.0, 0.0, 1.0, 0.0, 0.5, 0.0, 1.0, 0.0, 1.0, 0.0, 0.5, 1.0, 1.0, 1.0, 0.5, 1.0, 0.5, 1.0, 1.0, 0.0, 0.5, 0.0, 1.0, 1.0, 1.0, 1.0, 0.5, 0.0, 0.5, 0.0, 0.5, 0.0, 1.0, 0.0, 1.0, 1.0, 1.0, 1.0, 1.0, 1.0, 0.5, 1.0, 0.5, 0.0, 1.0, 1.0, 1.0, 1.0, 1.0, 0.0, 1.0, 1.0, 1.0, 1.0, 1.0, 1.0, 1.0, 1.0, 1.0, 0.0, 0.5, 0.0, 1.0, 1.0, 1.0, 1.0, 0.5, 0.0, 0.5, 0.0, 0.5, 0.0, 1.0, 0.0, 1.0, 1.0, 1.0, 1.0, 1.0, 1.0, 0.5, 1.0, 0.5, 0.0, 0.5, 1.0, 0.5, 1.0, 1.0, 0.0, 1.0, 0.0, 0.5, 0.0, 1.0, 0.0, 1.0, 0.0, 0.5, 1.0, 1.0, 1.0, 0.5, 1.0, 0.5, 1.0, 1.0, 0.0, 1.0, 0.0, 1.0, 1.0, 1.0, 1.0, 1.0, 1.0, 1.0, 1.0, 1.0, 1.0, 1.0, 1.0, 1.0, 0.0, 1.0, 0.0, 1.0, 0.0, 1.0, 0.0, 1.0, 0.0, 0.5, 0.0, 0.5, 0.0, 0.5, 0.0, 0.5, 0.0, 0.5, 0.0, 1.0, 0.0, 1.0, 0.0, 0.5, 1.0, 0.5, 0.0, 0.5, 0.0, 0.5, 1.0, 0.5, 1.0, 1.0, 1.0, 0.5, 1.0, 0.5, 1.0, 1.0, 1.0, 0.5, 1.0, 0.5, 1.0, 0.5, 1.0, 0.5, 0.0, 1.0, 0.0, 1.0, 0.0, 1.0, 0.0, 1.0, 0.0, 0.5, 0.0, 0.5, 0.0, 0.5, 0.0, 0.5, 0.0, 1.0, 0.0, 0.5, 0.0, 0.5, 0.0, 1.0, 0.0, 0.5, 1.0, 0.5, 1.0, 0.5, 0.0, 0.5, 1.0, 0.5, 1.0, 1.0, 1.0, 1.0, 1.0, 0.5, 1.0, 0.5, 1.0, 0.5, 1.0, 0.5, 1.0, 0.5, 0.0, 1.0, 0.0, 1.0, 0.0, 1.0, 0.0, 1.0, 1.0, 1.0, 1.0, 1.0, 1.0, 1.0, 1.0, 1.0])
me_plane_006.use_mirror_y = True
me_plane_006.use_mirror_z = True
me_plane_006.update()

# ---- objects
ob_empty = bpy.data.objects.new('Empty', None)
ob_empty_001 = bpy.data.objects.new('Empty.001', None)
ob_empty_002 = bpy.data.objects.new('Empty.002', None)
ob_cube = bpy.data.objects.new('Cube', me_cube_001)
ob_cylinder = bpy.data.objects.new('Cylinder', me_cylinder_001)
ob_plane = bpy.data.objects.new('Plane', me_plane)
ob_plane_001 = bpy.data.objects.new('Plane.001', me_plane_001)
ob_plane_002 = bpy.data.objects.new('Plane.002', me_plane_002)
ob_plane_003 = bpy.data.objects.new('Plane.003', me_plane_003)
ob_cube_001 = bpy.data.objects.new('Cube.001', me_cube_003)
ob_cube_002 = bpy.data.objects.new('Cube.002', me_cube_004)
ob_plane_004 = bpy.data.objects.new('Plane.004', me_plane_004)
ob_plane_005 = bpy.data.objects.new('Plane.005', me_plane_005)
ob_plane_006 = bpy.data.objects.new('Plane.006', me_plane_006)
ob_area = bpy.data.objects.new('Area', light_area)
ob_area_001 = bpy.data.objects.new('Area.001', light_area_001)

# ---- transforms, parenting, visibility, modifiers, constraints
ob_empty.location = (1.054, -7.319, 1.654)
ob_empty.rotation_euler = (1.571, -0.0, 3.142)
ob_empty.empty_display_type = 'IMAGE'
ob_empty.empty_display_size = 5.0
ob_empty_001.location = (-8.754, -0.1866, 1.631)
ob_empty_001.rotation_euler = (1.571, -0.0, 4.712)
ob_empty_001.empty_display_type = 'IMAGE'
ob_empty_001.empty_display_size = 5.0
ob_empty_002.location = (-6.822, -1.755, 1.631)
ob_empty_002.rotation_euler = (1.571, -0.0, 4.712)
ob_empty_002.empty_display_type = 'IMAGE'
ob_empty_002.empty_display_size = 5.0
ob_cube.location = (0.177, 0.0, 2.529)
ob_cube.scale = (0.09781, 0.09781, 0.09781)
ob_cylinder.location = (0.3148, 0.002179, 2.344)
ob_cylinder.rotation_euler = (-0.0, 1.794, -0.0)
ob_cylinder.scale = (0.0743, 0.0743, 0.0743)
ob_plane.location = (0.2339, 0.001551, 2.493)
ob_plane.rotation_euler = (-0.0, 1.571, 0.0)
ob_plane.scale = (0.1016, 0.09564, 0.09564)
ob_plane_001.location = (-0.01751, 0.001144, 2.76)
ob_plane_001.rotation_euler = (-0.0, 1.571, 0.0)
ob_plane_001.scale = (0.1294, 0.1294, 0.1294)
ob_plane_001.use_mesh_mirror_y = True
ob_plane_002.location = (-0.02163, 0.002333, 2.698)
ob_plane_002.rotation_euler = (-0.0, 1.571, 0.0)
ob_plane_002.scale = (0.1092, 0.1092, 0.1092)
ob_plane_002.use_mesh_mirror_y = True
ob_plane_003.location = (-0.02027, 0.0002134, 2.424)
ob_plane_003.rotation_euler = (-0.0, 1.571, 0.0)
ob_plane_003.scale = (0.1446, 0.09668, 0.09668)
ob_plane_003.use_mesh_mirror_y = True
ob_plane_003.use_mesh_mirror_z = True
ob_cube_001.location = (-0.01516, 0.0002134, 2.067)
ob_cube_001.scale = (0.08214, 0.1321, 0.02271)
ob_cube_001.use_mesh_mirror_y = True
ob_cube_002.location = (-0.01953, 0.1873, 2.617)
ob_cube_002.scale = (0.03786, 0.08622, 0.0459)
_m = ob_cube_002.modifiers.new('Mirror', 'MIRROR')
ob_plane_004.location = (-0.02027, 0.0002134, 2.424)
ob_plane_004.rotation_euler = (-0.0, 1.571, 0.0)
ob_plane_004.scale = (0.1446, 0.09668, 0.09668)
ob_plane_004.use_mesh_mirror_y = True
ob_plane_004.use_mesh_mirror_z = True
ob_plane_005.location = (-0.02062, 0.4297, 2.419)
ob_plane_005.rotation_euler = (-3.142, 1.571, 0.0)
ob_plane_005.scale = (0.1446, 0.03359, 0.0869)
ob_plane_005.use_mesh_mirror_y = True
ob_plane_005.use_mesh_mirror_z = True
ob_plane_006.location = (-0.02062, -0.4251, 2.421)
ob_plane_006.rotation_euler = (-6.283, 1.571, 0.0)
ob_plane_006.scale = (0.1446, 0.03359, 0.0869)
ob_plane_006.use_mesh_mirror_y = True
ob_plane_006.use_mesh_mirror_z = True
ob_area.location = (-0.9181, -0.05709, 2.996)
ob_area.rotation_euler = (0.0, -0.7995, 0.0)
ob_area_001.location = (0.9115, -0.05709, 2.996)
ob_area_001.rotation_euler = (0.0, 0.7713, 0.0)

# ---- collection membership
col_collection.objects.link(ob_empty)
col_collection.objects.link(ob_empty_001)
col_collection.objects.link(ob_empty_002)
col_collection.objects.link(ob_cube)
col_collection.objects.link(ob_cylinder)
col_collection.objects.link(ob_plane)
col_collection.objects.link(ob_plane_001)
col_collection.objects.link(ob_plane_002)
col_collection.objects.link(ob_plane_003)
col_collection.objects.link(ob_cube_001)
col_collection.objects.link(ob_cube_002)
col_collection.objects.link(ob_plane_004)
col_collection.objects.link(ob_plane_005)
col_collection.objects.link(ob_plane_006)
col_collection.objects.link(ob_area)
col_collection.objects.link(ob_area_001)

# ---- scene / render settings (as saved in the file)
scene.frame_start = 1; scene.frame_end = 250; scene.frame_set(0)
scene.render.engine = 'BLENDER_EEVEE_NEXT'
scene.cycles.sampling_pattern = 'TABULATED_SOBOL'
scene.cycles.use_light_tree = False
scene.eevee.use_gtao = True
scene.view_settings.view_transform = 'Filmic'
bpy.context.view_layer.update()

# ---- added for rendering (the .blend has no active camera): camera
cam_auto = bpy.data.cameras.new('AutoCamera')
cam_auto.lens = 50.0
cam_auto.sensor_width = 36.0
cam_auto.clip_end = 1000.0
ob_auto_camera = bpy.data.objects.new('AutoCamera', cam_auto)
scene.collection.objects.link(ob_auto_camera)
ob_auto_camera.location = (1.70148, -1.957, 3.60915)
ob_auto_camera.rotation_euler = (1.09748, -7.21219e-08, 0.694738)
scene.camera = ob_auto_camera
bpy.context.view_layer.update()
